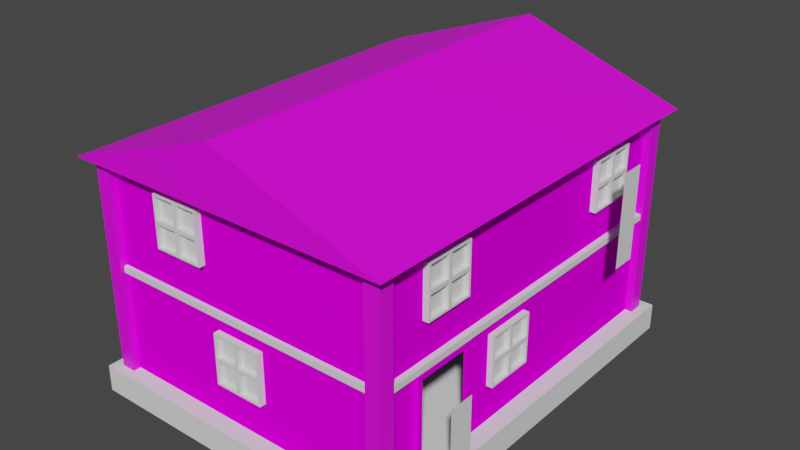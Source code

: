 # Source: house.blend  (saved by Blender 3.5.10; exported with 4.5.12 LTS)
import bpy
from mathutils import Matrix  # noqa: F401  (used for matrix-valued properties, if any)

bpy.ops.wm.read_factory_settings(use_empty=True)
scene = bpy.context.scene
scene.name = 'Scene'

# ---- collections
col_collection = bpy.data.collections.new('Collection'); scene.collection.children.link(col_collection)

# ---- images (referenced by path relative to the original .blend; pixels are not part of the script)
import os
ASSET_DIR = os.environ.get("B2B_ASSET_DIR", "")  # directory of the original .blend (textures are referenced by path, not embedded)
HERE = os.path.dirname(os.path.abspath(__file__))  # packed textures are extracted next to this script under _unpacked/

def load_image(name, relpath, width, height, colorspace="sRGB"):
    """Load a texture the original file referenced (path relative to the .blend, or extracted next to this script)."""
    p = next((c for c in (os.path.join(HERE, relpath), os.path.join(ASSET_DIR, relpath)) if relpath and os.path.exists(c)), "")
    if p:
        img = bpy.data.images.load(p, check_existing=True)
        img.name = name
    else:  # same state as the original file: an image datablock whose file is absent (Cycles renders it pink)
        img = bpy.data.images.new(name, width, height)
        img.source = "FILE"
        img.filepath = "//" + (relpath or name)
    img.colorspace_settings.name = colorspace
    return img
img_woods_png = load_image('woods.png', 'woods.png', 1024, 1024, 'sRGB')
img_kora_jpg = load_image('kora.jpg', 'kora.jpg', 1024, 1024, 'sRGB')
img_roof_jpg = load_image('roof.jpg', 'roof.jpg', 1024, 1024, 'sRGB')

# ---- materials (node trees are filled in below, after node groups)
mat_woods = bpy.data.materials.new('woods')
mat_woods.use_transparent_shadow = False
mat_material_004 = bpy.data.materials.new('Material.004')
mat_material_004.use_transparent_shadow = False
mat_material = bpy.data.materials.new('Material')
mat_material.use_transparent_shadow = False
mat_material_002 = bpy.data.materials.new('Material.002')
mat_material_002.use_transparent_shadow = False

# ---- material node trees
mat_woods.use_nodes = True; mat_woods.node_tree.nodes.clear()
_N = mat_woods.node_tree.nodes; _L = mat_woods.node_tree.links
n0 = _N.new('ShaderNodeBsdfPrincipled'); n0.name = 'Principled BSDF'; n0.location = (10, 300)
n0.distribution = 'GGX'
n0.subsurface_method = 'RANDOM_WALK_SKIN'
n0.inputs[2].default_value = 1.0
n0.inputs[3].default_value = 1.45
n0.inputs[13].default_value = 0.0
n0.inputs[27].default_value = (0.0, 0.0, 0.0, 1.0)
n0.inputs[28].default_value = 1.0
n1 = _N.new('ShaderNodeOutputMaterial'); n1.name = 'Material Output'; n1.location = (300, 300)
n2 = _N.new('ShaderNodeTexImage'); n2.name = 'Image Texture'; n2.location = (-342, 276)
n2.image = img_woods_png
_L.new(n0.outputs[0], n1.inputs[0])
_L.new(n2.outputs[0], n0.inputs[0])
n1.is_active_output = True
mat_material_004.use_nodes = True; mat_material_004.node_tree.nodes.clear()
_N = mat_material_004.node_tree.nodes; _L = mat_material_004.node_tree.links
n0 = _N.new('ShaderNodeBsdfPrincipled'); n0.name = 'Principled BSDF'; n0.location = (10, 300)
n0.distribution = 'GGX'
n0.subsurface_method = 'RANDOM_WALK_SKIN'
n0.inputs[3].default_value = 1.45
n0.inputs[27].default_value = (0.0, 0.0, 0.0, 1.0)
n0.inputs[28].default_value = 1.0
n1 = _N.new('ShaderNodeOutputMaterial'); n1.name = 'Material Output'; n1.location = (300, 300)
n2 = _N.new('ShaderNodeTexImage'); n2.name = 'Image Texture'; n2.location = (-337, 274)
n2.image = img_kora_jpg
_L.new(n0.outputs[0], n1.inputs[0])
_L.new(n2.outputs[0], n0.inputs[0])
n1.is_active_output = True
mat_material.use_nodes = True; mat_material.node_tree.nodes.clear()
_N = mat_material.node_tree.nodes; _L = mat_material.node_tree.links
n0 = _N.new('ShaderNodeBsdfPrincipled'); n0.name = 'Principled BSDF'; n0.location = (10, 300)
n0.distribution = 'GGX'
n0.subsurface_method = 'RANDOM_WALK_SKIN'
n0.inputs[3].default_value = 1.45
n0.inputs[27].default_value = (0.0, 0.0, 0.0, 1.0)
n0.inputs[28].default_value = 1.0
n1 = _N.new('ShaderNodeOutputMaterial'); n1.name = 'Material Output'; n1.location = (300, 300)
n2 = _N.new('ShaderNodeTexImage'); n2.name = 'Image Texture'; n2.location = (-347, 251)
n2.image = img_roof_jpg
_L.new(n0.outputs[0], n1.inputs[0])
_L.new(n2.outputs[0], n0.inputs[0])
n1.is_active_output = True
mat_material_002.use_nodes = True; mat_material_002.node_tree.nodes.clear()
_N = mat_material_002.node_tree.nodes; _L = mat_material_002.node_tree.links
n0 = _N.new('ShaderNodeBsdfPrincipled'); n0.name = 'Principled BSDF'; n0.location = (10, 300)
n0.distribution = 'GGX'
n0.subsurface_method = 'RANDOM_WALK_SKIN'
n0.inputs[3].default_value = 1.45
n0.inputs[27].default_value = (0.0, 0.0, 0.0, 1.0)
n0.inputs[28].default_value = 1.0
n1 = _N.new('ShaderNodeOutputMaterial'); n1.name = 'Material Output'; n1.location = (300, 300)
n2 = _N.new('ShaderNodeTexImage'); n2.name = 'Image Texture'; n2.location = (-397, 264)
n2.image = img_woods_png
_L.new(n0.outputs[0], n1.inputs[0])
_L.new(n2.outputs[0], n0.inputs[0])
n1.is_active_output = True

# ---- world
world_world = bpy.data.worlds.new('World'); scene.world = world_world
world_world.use_nodes = True; world_world.node_tree.nodes.clear()
_N = world_world.node_tree.nodes; _L = world_world.node_tree.links
n0 = _N.new('ShaderNodeOutputWorld'); n0.name = 'World Output'; n0.location = (300, 300)
n1 = _N.new('ShaderNodeBackground'); n1.name = 'Background'; n1.location = (10, 300)
n1.inputs[0].default_value = (0.05088, 0.05088, 0.05088, 1.0)
_L.new(n1.outputs[0], n0.inputs[0])
n0.is_active_output = True
world_world.color = (0.05088, 0.05088, 0.05088)
world_world.use_sun_shadow = False
world_world.sun_shadow_jitter_overblur = 0.0

# ---- meshes
me_plane = bpy.data.meshes.new('Plane')
me_plane.from_pydata([(-1.0, -1.0, 0.0), (1.0, -1.0, 0.0), (-1.0, 1.0, 0.0), (1.0, 1.0, 0.0)], [], [(0, 1, 3, 2)])
_uv = me_plane.uv_layers.new(name='UVMap')
_uv.uv.foreach_set('vector', [0.0, 0.0, 1.0, 0.0, 1.0, 1.0, 0.0, 1.0])
me_plane.update()
me_plane_002 = bpy.data.meshes.new('Plane.002')
me_plane_002.from_pydata([(-1.0, -1.0, 0.0), (1.0, -1.0, 0.0), (-1.0, 1.0, 0.0), (1.0, 1.0, 0.0)], [], [(0, 1, 3, 2)])
_uv = me_plane_002.uv_layers.new(name='UVMap')
_uv.uv.foreach_set('vector', [0.0, 0.0, 1.0, 0.0, 1.0, 1.0, 0.0, 1.0])
me_plane_002.update()
me_plane_004 = bpy.data.meshes.new('Plane.004')
me_plane_004.from_pydata([(-0.9274, -0.9274, 0.7341), (0.9274, -0.9274, 0.7341), (-0.9274, 0.9274, 0.7341), (0.9274, 0.9274, 0.7341), (-0.9274, -0.9274, 4.672), (0.9274, -0.9274, 4.672), (-0.9274, 0.9274, 4.672), (0.9274, 0.9274, 4.672), (-0.9274, -0.4061, 0.7341), (-0.9274, -0.7341, 0.7341), (0.9274, -0.7341, 0.7341), (0.9274, -0.4061, 0.7341), (-0.9274, -0.4061, 4.672), (-0.9274, -0.7341, 4.672), (0.9274, -0.7341, 4.672), (0.9274, -0.4061, 4.672), (0.9274, -0.7114, 0.8974), (0.9274, -0.4289, 0.8974), (0.9274, -0.7114, 4.509), (0.9274, -0.4289, 4.509), (0.9553, -0.7341, 0.7341), (0.9553, -0.4061, 0.7341), (0.9553, -0.7341, 4.672), (0.9553, -0.4061, 4.672), (0.9553, -0.7114, 0.8974), (0.9553, -0.4289, 0.8974), (0.9553, -0.7114, 4.509), (0.9553, -0.4289, 4.509), (-0.9274, -0.7341, 8.551), (-0.9274, -0.9274, 8.551), (0.9274, -0.9274, 8.551), (0.9274, -0.4061, 8.551), (0.9274, 0.9274, 8.551), (-0.9274, 0.9274, 8.551), (-0.9274, -0.4061, 8.551), (0.9274, -0.7341, 8.551)], [], [(3, 2, 6, 7), (4, 5, 30, 29), (0, 1, 5, 4), (11, 3, 7, 15), (9, 0, 4, 13), (2, 8, 12, 6), (8, 9, 13, 12), (1, 10, 14, 5), (10, 11, 21, 20), (14, 15, 31, 35), (7, 6, 33, 32), (18, 19, 27, 26), (19, 17, 25, 27), (15, 14, 22, 23), (23, 22, 26, 27), (20, 21, 25, 24), (22, 20, 24, 26), (21, 23, 27, 25), (14, 10, 20, 22), (16, 18, 26, 24), (17, 16, 24, 25), (11, 15, 23, 21), (34, 31, 32, 33), (29, 30, 35, 28), (28, 35, 31, 34), (12, 13, 28, 34), (15, 7, 32, 31), (5, 14, 35, 30), (13, 4, 29, 28), (6, 12, 34, 33)])
_uv = me_plane_004.uv_layers.new(name='UVMap')
_uv.uv.foreach_set('vector', [0.5977, 0.0, 0.793, 1.285e-08, 0.793, 0.4246, 0.5977, 0.4246, 0.01167, 0.4246, 0.207, 0.4246, 0.207, 0.8429, 0.01167, 0.8429, 0.01167, 0.0, 0.207, 1.285e-08, 0.207, 0.4246, 0.01167, 0.4246, 0.2619, 0.0, 0.4023, 1.285e-08, 0.4023, 0.4246, 0.2619, 0.4246, 0.5773, 1.285e-08, 0.5977, 1.285e-08, 0.5977, 0.4246, 0.5773, 0.4246, 0.4023, 0.0, 0.5428, 1.285e-08, 0.5428, 0.4246, 0.4023, 0.4246, 0.5428, 1.285e-08, 0.5773, 1.285e-08, 0.5773, 0.4246, 0.5428, 0.4246, 0.207, 0.0, 0.2274, 0.0, 0.2274, 0.4246, 0.207, 0.4246, 0.793, 0.6953, 0.793, 0.66, 0.7959, 0.66, 0.7959, 0.6953, 0.2274, 0.4246, 0.2619, 0.4246, 0.2619, 0.8429, 0.2274, 0.8429, 0.5977, 0.4246, 0.793, 0.4246, 0.793, 0.8429, 0.5977, 0.8429, 0.793, 0.7562, 0.793, 0.7258, 0.7959, 0.7258, 0.7959, 0.7562, 0.8363, 0.5894, 0.8363, 0.2, 0.8393, 0.2, 0.8393, 0.5894, 0.7959, 0.6246, 0.7959, 0.66, 0.793, 0.66, 0.793, 0.6246, 0.8275, 0.6246, 0.793, 0.6246, 0.7954, 0.607, 0.8251, 0.607, 0.793, 0.2, 0.8275, 0.2, 0.8251, 0.2176, 0.7954, 0.2176, 0.793, 0.6246, 0.793, 0.2, 0.7954, 0.2176, 0.7954, 0.607, 0.8275, 0.2, 0.8275, 0.6246, 0.8251, 0.607, 0.8251, 0.2176, 0.8305, 0.6246, 0.8305, 0.2, 0.8334, 0.2, 0.8334, 0.6246, 0.8363, 0.2, 0.8363, 0.5894, 0.8334, 0.5894, 0.8334, 0.2, 0.7959, 0.6953, 0.7959, 0.7258, 0.793, 0.7258, 0.793, 0.6953, 0.8305, 0.2, 0.8305, 0.6246, 0.8275, 0.6246, 0.8275, 0.2, 0.9883, 0.1438, 0.793, 0.1438, 0.793, 0.0, 0.9883, 1.285e-08, 0.9883, 0.2, 0.793, 0.2, 0.793, 0.1792, 0.9883, 0.1792, 0.9883, 0.1792, 0.793, 0.1792, 0.793, 0.1438, 0.9883, 0.1438, 0.5428, 0.4246, 0.5773, 0.4246, 0.5773, 0.8429, 0.5428, 0.8429, 0.2619, 0.4246, 0.4023, 0.4246, 0.4023, 0.8429, 0.2619, 0.8429, 0.207, 0.4246, 0.2274, 0.4246, 0.2274, 0.8429, 0.207, 0.8429, 0.5773, 0.4246, 0.5977, 0.4246, 0.5977, 0.8429, 0.5773, 0.8429, 0.4023, 0.4246, 0.5428, 0.4246, 0.5428, 0.8429, 0.4023, 0.8429])
me_plane_004.materials.append(mat_woods)
me_plane_004.update()
me_cube_001 = bpy.data.meshes.new('Cube.001')
me_cube_001.from_pydata([(-1.0, -1.0, -1.0), (-1.0, -1.0, 1.0), (-1.0, 1.0, -1.0), (-1.0, 1.0, 1.0), (1.0, -1.0, -1.0), (1.0, -1.0, 1.0), (1.0, 1.0, -1.0), (1.0, 1.0, 1.0)], [], [(0, 1, 3, 2), (2, 3, 7, 6), (6, 7, 5, 4), (4, 5, 1, 0), (2, 6, 4, 0), (7, 3, 1, 5)])
_uv = me_cube_001.uv_layers.new(name='UVMap')
_uv.uv.foreach_set('vector', [0.375, 0.0, 0.625, 0.0, 0.625, 0.25, 0.375, 0.25, 0.375, 0.25, 0.625, 0.25, 0.625, 0.5, 0.375, 0.5, 0.375, 0.5, 0.625, 0.5, 0.625, 0.75, 0.375, 0.75, 0.375, 0.75, 0.625, 0.75, 0.625, 1.0, 0.375, 1.0, 0.125, 0.5, 0.375, 0.5, 0.375, 0.75, 0.125, 0.75, 0.625, 0.5, 0.875, 0.5, 0.875, 0.75, 0.625, 0.75])
me_cube_001.update()
me_cube_003 = bpy.data.meshes.new('Cube.003')
me_cube_003.from_pydata([(-1.0, -1.0, -1.0), (-1.0, -1.0, 1.0), (-1.0, 1.0, -1.0), (-1.0, 1.0, 1.0), (1.0, -1.0, -1.0), (1.0, -1.0, 1.0), (1.0, 1.0, -1.0), (1.0, 1.0, 1.0)], [], [(0, 1, 3, 2), (2, 3, 7, 6), (6, 7, 5, 4), (4, 5, 1, 0), (2, 6, 4, 0), (7, 3, 1, 5)])
me_cube_003.polygons.foreach_set('material_index', [1, 1, 1, 1, 0, 0])
_uv = me_cube_003.uv_layers.new(name='UVMap')
_uv.uv.foreach_set('vector', [0.371, 0.9693, 0.371, 0.01325, 0.6522, 0.01325, 0.6522, 0.9693, 0.3799, 0.9773, 0.3799, 0.01628, 0.6592, 0.01628, 0.6592, 0.9773, 0.3736, 0.9992, 0.3736, 0.001278, 0.6264, 0.001278, 0.6264, 0.9992, 0.3702, 1.009, 0.3702, 0.02307, 0.6372, 0.02307, 0.6372, 1.009, 0.6632, 0.6671, 0.3368, 0.6671, 0.3368, 0.3329, 0.6632, 0.3329, 0.3368, 1.001, 0.01033, 1.001, 0.01033, 0.6671, 0.3368, 0.6671])
me_cube_003.materials.append(None)
me_cube_003.materials.append(mat_material_004)
me_cube_003.update()
me_cube_007 = bpy.data.meshes.new('Cube.007')
me_cube_007.from_pydata([(-1.0, -1.0, -1.0), (-1.0, -1.0, 1.0), (-1.0, 1.0, -1.0), (-1.0, 1.0, 1.0), (1.0, -1.0, -1.0), (1.0, -1.0, 1.0), (1.0, 1.0, -1.0), (1.0, 1.0, 1.0), (-1.0, 0.0, -1.0), (-1.0, 0.0, 1.0), (1.0, 0.0, -1.0), (1.0, 0.0, 1.0), (-1.0, -1.0, 0.0), (-1.0, 1.0, 0.0), (1.0, 1.0, 0.0), (1.0, -1.0, 0.0), (1.0, 0.0, 0.0), (-1.0, 0.0, 0.0), (1.0, -0.07745, 0.07745), (1.0, -0.07745, 0.9225), (1.0, -0.9225, 0.9225), (1.0, -0.9225, 0.07745), (1.0, 0.9225, 0.07745), (1.0, 0.9225, 0.9225), (1.0, 0.07745, 0.9225), (1.0, 0.07745, 0.07745), (1.0, 0.9225, -0.9225), (1.0, 0.9225, -0.07745), (1.0, 0.07745, -0.07745), (1.0, 0.07745, -0.9225), (1.0, -0.07745, -0.9225), (1.0, -0.07745, -0.07745), (1.0, -0.9225, -0.07745), (1.0, -0.9225, -0.9225), (0.3195, -0.07745, 0.9225), (0.3195, -0.07745, 0.07745), (0.3195, -0.9225, 0.07745), (0.3195, -0.9225, 0.9225), (0.3195, 0.9225, 0.9225), (0.3195, 0.9225, 0.07745), (0.3195, 0.07745, 0.07745), (0.3195, 0.07745, 0.9225), (0.3195, 0.9225, -0.07745), (0.3195, 0.9225, -0.9225), (0.3195, 0.07745, -0.9225), (0.3195, 0.07745, -0.07745), (0.3195, -0.07745, -0.07745), (0.3195, -0.07745, -0.9225), (0.3195, -0.9225, -0.9225), (0.3195, -0.9225, -0.07745)], [], [(17, 9, 3, 13), (13, 3, 7, 14), (25, 22, 39, 40), (15, 5, 1, 12), (8, 10, 4, 0), (11, 9, 1, 5), (7, 3, 9, 11), (2, 6, 10, 8), (26, 27, 42, 43), (12, 1, 9, 17), (0, 12, 17, 8), (21, 18, 35, 36), (4, 15, 12, 0), (22, 23, 38, 39), (2, 13, 14, 6), (8, 17, 13, 2), (16, 11, 19, 18), (11, 5, 20, 19), (5, 15, 21, 20), (15, 16, 18, 21), (14, 7, 23, 22), (7, 11, 24, 23), (11, 16, 25, 24), (16, 14, 22, 25), (6, 14, 27, 26), (14, 16, 28, 27), (16, 10, 29, 28), (10, 6, 26, 29), (10, 16, 31, 30), (16, 15, 32, 31), (15, 4, 33, 32), (4, 10, 30, 33), (35, 34, 37, 36), (39, 38, 41, 40), (43, 42, 45, 44), (47, 46, 49, 48), (30, 31, 46, 47), (19, 20, 37, 34), (29, 26, 43, 44), (23, 24, 41, 38), (33, 30, 47, 48), (20, 21, 36, 37), (27, 28, 45, 42), (24, 25, 40, 41), (31, 32, 49, 46), (28, 29, 44, 45), (32, 33, 48, 49), (18, 19, 34, 35)])
_uv = me_cube_007.uv_layers.new(name='UVMap')
_uv.uv.foreach_set('vector', [0.5, 0.125, 0.625, 0.125, 0.625, 0.25, 0.5, 0.25, 0.5, 0.25, 0.625, 0.25, 0.625, 0.5, 0.5, 0.5, 0.5097, 0.6153, 0.5097, 0.5097, 0.5097, 0.5097, 0.5097, 0.6153, 0.5, 0.75, 0.625, 0.75, 0.625, 1.0, 0.5, 1.0, 0.125, 0.625, 0.375, 0.625, 0.375, 0.75, 0.125, 0.75, 0.625, 0.625, 0.875, 0.625, 0.875, 0.75, 0.625, 0.75, 0.625, 0.5, 0.875, 0.5, 0.875, 0.625, 0.625, 0.625, 0.125, 0.5, 0.375, 0.5, 0.375, 0.625, 0.125, 0.625, 0.3847, 0.5097, 0.4903, 0.5097, 0.4903, 0.5097, 0.3847, 0.5097, 0.5, 0.0, 0.625, 0.0, 0.625, 0.125, 0.5, 0.125, 0.375, 0.0, 0.5, 0.0, 0.5, 0.125, 0.375, 0.125, 0.5097, 0.7403, 0.5097, 0.6347, 0.5097, 0.6347, 0.5097, 0.7403, 0.375, 0.75, 0.5, 0.75, 0.5, 1.0, 0.375, 1.0, 0.5097, 0.5097, 0.6153, 0.5097, 0.6153, 0.5097, 0.5097, 0.5097, 0.375, 0.25, 0.5, 0.25, 0.5, 0.5, 0.375, 0.5, 0.375, 0.125, 0.5, 0.125, 0.5, 0.25, 0.375, 0.25, 0.5, 0.625, 0.625, 0.625, 0.6153, 0.6347, 0.5097, 0.6347, 0.625, 0.625, 0.625, 0.75, 0.6153, 0.7403, 0.6153, 0.6347, 0.625, 0.75, 0.5, 0.75, 0.5097, 0.7403, 0.6153, 0.7403, 0.5, 0.75, 0.5, 0.625, 0.5097, 0.6347, 0.5097, 0.7403, 0.5, 0.5, 0.625, 0.5, 0.6153, 0.5097, 0.5097, 0.5097, 0.625, 0.5, 0.625, 0.625, 0.6153, 0.6153, 0.6153, 0.5097, 0.625, 0.625, 0.5, 0.625, 0.5097, 0.6153, 0.6153, 0.6153, 0.5, 0.625, 0.5, 0.5, 0.5097, 0.5097, 0.5097, 0.6153, 0.375, 0.5, 0.5, 0.5, 0.4903, 0.5097, 0.3847, 0.5097, 0.5, 0.5, 0.5, 0.625, 0.4903, 0.6153, 0.4903, 0.5097, 0.5, 0.625, 0.375, 0.625, 0.3847, 0.6153, 0.4903, 0.6153, 0.375, 0.625, 0.375, 0.5, 0.3847, 0.5097, 0.3847, 0.6153, 0.375, 0.625, 0.5, 0.625, 0.4903, 0.6347, 0.3847, 0.6347, 0.5, 0.625, 0.5, 0.75, 0.4903, 0.7403, 0.4903, 0.6347, 0.5, 0.75, 0.375, 0.75, 0.3847, 0.7403, 0.4903, 0.7403, 0.375, 0.75, 0.375, 0.625, 0.3847, 0.6347, 0.3847, 0.7403, 0.5097, 0.6347, 0.6153, 0.6347, 0.6153, 0.7403, 0.5097, 0.7403, 0.5097, 0.5097, 0.6153, 0.5097, 0.6153, 0.6153, 0.5097, 0.6153, 0.3847, 0.5097, 0.4903, 0.5097, 0.4903, 0.6153, 0.3847, 0.6153, 0.3847, 0.6347, 0.4903, 0.6347, 0.4903, 0.7403, 0.3847, 0.7403, 0.3847, 0.6347, 0.4903, 0.6347, 0.4903, 0.6347, 0.3847, 0.6347, 0.6153, 0.6347, 0.6153, 0.7403, 0.6153, 0.7403, 0.6153, 0.6347, 0.3847, 0.6153, 0.3847, 0.5097, 0.3847, 0.5097, 0.3847, 0.6153, 0.6153, 0.5097, 0.6153, 0.6153, 0.6153, 0.6153, 0.6153, 0.5097, 0.3847, 0.7403, 0.3847, 0.6347, 0.3847, 0.6347, 0.3847, 0.7403, 0.6153, 0.7403, 0.5097, 0.7403, 0.5097, 0.7403, 0.6153, 0.7403, 0.4903, 0.5097, 0.4903, 0.6153, 0.4903, 0.6153, 0.4903, 0.5097, 0.6153, 0.6153, 0.5097, 0.6153, 0.5097, 0.6153, 0.6153, 0.6153, 0.4903, 0.6347, 0.4903, 0.7403, 0.4903, 0.7403, 0.4903, 0.6347, 0.4903, 0.6153, 0.3847, 0.6153, 0.3847, 0.6153, 0.4903, 0.6153, 0.4903, 0.7403, 0.3847, 0.7403, 0.3847, 0.7403, 0.4903, 0.7403, 0.5097, 0.6347, 0.6153, 0.6347, 0.6153, 0.6347, 0.5097, 0.6347])
me_cube_007.update()
me_cube_008 = bpy.data.meshes.new('Cube.008')
me_cube_008.from_pydata([(-1.0, -1.0, -1.0), (-1.0, -1.0, 1.0), (-1.0, 1.0, -1.0), (-1.0, 1.0, 1.0), (1.0, -1.0, -1.0), (1.0, -1.0, 1.0), (1.0, 1.0, -1.0), (1.0, 1.0, 1.0), (-1.0, 0.0, -1.0), (-1.0, 0.0, 1.0), (1.0, 0.0, -1.0), (1.0, 0.0, 1.0), (-1.0, -1.0, 0.0), (-1.0, 1.0, 0.0), (1.0, 1.0, 0.0), (1.0, -1.0, 0.0), (1.0, 0.0, 0.0), (-1.0, 0.0, 0.0), (1.0, -0.07745, 0.07745), (1.0, -0.07745, 0.9225), (1.0, -0.9225, 0.9225), (1.0, -0.9225, 0.07745), (1.0, 0.9225, 0.07745), (1.0, 0.9225, 0.9225), (1.0, 0.07745, 0.9225), (1.0, 0.07745, 0.07745), (1.0, 0.9225, -0.9225), (1.0, 0.9225, -0.07745), (1.0, 0.07745, -0.07745), (1.0, 0.07745, -0.9225), (1.0, -0.07745, -0.9225), (1.0, -0.07745, -0.07745), (1.0, -0.9225, -0.07745), (1.0, -0.9225, -0.9225), (0.3195, -0.07745, 0.9225), (0.3195, -0.07745, 0.07745), (0.3195, -0.9225, 0.07745), (0.3195, -0.9225, 0.9225), (0.3195, 0.9225, 0.9225), (0.3195, 0.9225, 0.07745), (0.3195, 0.07745, 0.07745), (0.3195, 0.07745, 0.9225), (0.3195, 0.9225, -0.07745), (0.3195, 0.9225, -0.9225), (0.3195, 0.07745, -0.9225), (0.3195, 0.07745, -0.07745), (0.3195, -0.07745, -0.07745), (0.3195, -0.07745, -0.9225), (0.3195, -0.9225, -0.9225), (0.3195, -0.9225, -0.07745)], [], [(17, 9, 3, 13), (13, 3, 7, 14), (25, 22, 39, 40), (15, 5, 1, 12), (8, 10, 4, 0), (11, 9, 1, 5), (7, 3, 9, 11), (2, 6, 10, 8), (26, 27, 42, 43), (12, 1, 9, 17), (0, 12, 17, 8), (21, 18, 35, 36), (4, 15, 12, 0), (22, 23, 38, 39), (2, 13, 14, 6), (8, 17, 13, 2), (16, 11, 19, 18), (11, 5, 20, 19), (5, 15, 21, 20), (15, 16, 18, 21), (14, 7, 23, 22), (7, 11, 24, 23), (11, 16, 25, 24), (16, 14, 22, 25), (6, 14, 27, 26), (14, 16, 28, 27), (16, 10, 29, 28), (10, 6, 26, 29), (10, 16, 31, 30), (16, 15, 32, 31), (15, 4, 33, 32), (4, 10, 30, 33), (35, 34, 37, 36), (39, 38, 41, 40), (43, 42, 45, 44), (47, 46, 49, 48), (30, 31, 46, 47), (19, 20, 37, 34), (29, 26, 43, 44), (23, 24, 41, 38), (33, 30, 47, 48), (20, 21, 36, 37), (27, 28, 45, 42), (24, 25, 40, 41), (31, 32, 49, 46), (28, 29, 44, 45), (32, 33, 48, 49), (18, 19, 34, 35)])
_uv = me_cube_008.uv_layers.new(name='UVMap')
_uv.uv.foreach_set('vector', [0.5, 0.125, 0.625, 0.125, 0.625, 0.25, 0.5, 0.25, 0.5, 0.25, 0.625, 0.25, 0.625, 0.5, 0.5, 0.5, 0.5097, 0.6153, 0.5097, 0.5097, 0.5097, 0.5097, 0.5097, 0.6153, 0.5, 0.75, 0.625, 0.75, 0.625, 1.0, 0.5, 1.0, 0.125, 0.625, 0.375, 0.625, 0.375, 0.75, 0.125, 0.75, 0.625, 0.625, 0.875, 0.625, 0.875, 0.75, 0.625, 0.75, 0.625, 0.5, 0.875, 0.5, 0.875, 0.625, 0.625, 0.625, 0.125, 0.5, 0.375, 0.5, 0.375, 0.625, 0.125, 0.625, 0.3847, 0.5097, 0.4903, 0.5097, 0.4903, 0.5097, 0.3847, 0.5097, 0.5, 0.0, 0.625, 0.0, 0.625, 0.125, 0.5, 0.125, 0.375, 0.0, 0.5, 0.0, 0.5, 0.125, 0.375, 0.125, 0.5097, 0.7403, 0.5097, 0.6347, 0.5097, 0.6347, 0.5097, 0.7403, 0.375, 0.75, 0.5, 0.75, 0.5, 1.0, 0.375, 1.0, 0.5097, 0.5097, 0.6153, 0.5097, 0.6153, 0.5097, 0.5097, 0.5097, 0.375, 0.25, 0.5, 0.25, 0.5, 0.5, 0.375, 0.5, 0.375, 0.125, 0.5, 0.125, 0.5, 0.25, 0.375, 0.25, 0.5, 0.625, 0.625, 0.625, 0.6153, 0.6347, 0.5097, 0.6347, 0.625, 0.625, 0.625, 0.75, 0.6153, 0.7403, 0.6153, 0.6347, 0.625, 0.75, 0.5, 0.75, 0.5097, 0.7403, 0.6153, 0.7403, 0.5, 0.75, 0.5, 0.625, 0.5097, 0.6347, 0.5097, 0.7403, 0.5, 0.5, 0.625, 0.5, 0.6153, 0.5097, 0.5097, 0.5097, 0.625, 0.5, 0.625, 0.625, 0.6153, 0.6153, 0.6153, 0.5097, 0.625, 0.625, 0.5, 0.625, 0.5097, 0.6153, 0.6153, 0.6153, 0.5, 0.625, 0.5, 0.5, 0.5097, 0.5097, 0.5097, 0.6153, 0.375, 0.5, 0.5, 0.5, 0.4903, 0.5097, 0.3847, 0.5097, 0.5, 0.5, 0.5, 0.625, 0.4903, 0.6153, 0.4903, 0.5097, 0.5, 0.625, 0.375, 0.625, 0.3847, 0.6153, 0.4903, 0.6153, 0.375, 0.625, 0.375, 0.5, 0.3847, 0.5097, 0.3847, 0.6153, 0.375, 0.625, 0.5, 0.625, 0.4903, 0.6347, 0.3847, 0.6347, 0.5, 0.625, 0.5, 0.75, 0.4903, 0.7403, 0.4903, 0.6347, 0.5, 0.75, 0.375, 0.75, 0.3847, 0.7403, 0.4903, 0.7403, 0.375, 0.75, 0.375, 0.625, 0.3847, 0.6347, 0.3847, 0.7403, 0.5097, 0.6347, 0.6153, 0.6347, 0.6153, 0.7403, 0.5097, 0.7403, 0.5097, 0.5097, 0.6153, 0.5097, 0.6153, 0.6153, 0.5097, 0.6153, 0.3847, 0.5097, 0.4903, 0.5097, 0.4903, 0.6153, 0.3847, 0.6153, 0.3847, 0.6347, 0.4903, 0.6347, 0.4903, 0.7403, 0.3847, 0.7403, 0.3847, 0.6347, 0.4903, 0.6347, 0.4903, 0.6347, 0.3847, 0.6347, 0.6153, 0.6347, 0.6153, 0.7403, 0.6153, 0.7403, 0.6153, 0.6347, 0.3847, 0.6153, 0.3847, 0.5097, 0.3847, 0.5097, 0.3847, 0.6153, 0.6153, 0.5097, 0.6153, 0.6153, 0.6153, 0.6153, 0.6153, 0.5097, 0.3847, 0.7403, 0.3847, 0.6347, 0.3847, 0.6347, 0.3847, 0.7403, 0.6153, 0.7403, 0.5097, 0.7403, 0.5097, 0.7403, 0.6153, 0.7403, 0.4903, 0.5097, 0.4903, 0.6153, 0.4903, 0.6153, 0.4903, 0.5097, 0.6153, 0.6153, 0.5097, 0.6153, 0.5097, 0.6153, 0.6153, 0.6153, 0.4903, 0.6347, 0.4903, 0.7403, 0.4903, 0.7403, 0.4903, 0.6347, 0.4903, 0.6153, 0.3847, 0.6153, 0.3847, 0.6153, 0.4903, 0.6153, 0.4903, 0.7403, 0.3847, 0.7403, 0.3847, 0.7403, 0.4903, 0.7403, 0.5097, 0.6347, 0.6153, 0.6347, 0.6153, 0.6347, 0.5097, 0.6347])
me_cube_008.update()
me_cube_009 = bpy.data.meshes.new('Cube.009')
me_cube_009.from_pydata([(-1.0, -1.0, -1.0), (-1.0, -1.0, 1.0), (-1.0, 1.0, -1.0), (-1.0, 1.0, 1.0), (1.0, -1.0, -1.0), (1.0, -1.0, 1.0), (1.0, 1.0, -1.0), (1.0, 1.0, 1.0), (-1.0, 0.0, -1.0), (-1.0, 0.0, 1.0), (1.0, 0.0, -1.0), (1.0, 0.0, 1.0), (-1.0, -1.0, 0.0), (-1.0, 1.0, 0.0), (1.0, 1.0, 0.0), (1.0, -1.0, 0.0), (1.0, 0.0, 0.0), (-1.0, 0.0, 0.0), (1.0, -0.07745, 0.07745), (1.0, -0.07745, 0.9225), (1.0, -0.9225, 0.9225), (1.0, -0.9225, 0.07745), (1.0, 0.9225, 0.07745), (1.0, 0.9225, 0.9225), (1.0, 0.07745, 0.9225), (1.0, 0.07745, 0.07745), (1.0, 0.9225, -0.9225), (1.0, 0.9225, -0.07745), (1.0, 0.07745, -0.07745), (1.0, 0.07745, -0.9225), (1.0, -0.07745, -0.9225), (1.0, -0.07745, -0.07745), (1.0, -0.9225, -0.07745), (1.0, -0.9225, -0.9225), (0.3195, -0.07745, 0.9225), (0.3195, -0.07745, 0.07745), (0.3195, -0.9225, 0.07745), (0.3195, -0.9225, 0.9225), (0.3195, 0.9225, 0.9225), (0.3195, 0.9225, 0.07745), (0.3195, 0.07745, 0.07745), (0.3195, 0.07745, 0.9225), (0.3195, 0.9225, -0.07745), (0.3195, 0.9225, -0.9225), (0.3195, 0.07745, -0.9225), (0.3195, 0.07745, -0.07745), (0.3195, -0.07745, -0.07745), (0.3195, -0.07745, -0.9225), (0.3195, -0.9225, -0.9225), (0.3195, -0.9225, -0.07745)], [], [(17, 9, 3, 13), (13, 3, 7, 14), (25, 22, 39, 40), (15, 5, 1, 12), (8, 10, 4, 0), (11, 9, 1, 5), (7, 3, 9, 11), (2, 6, 10, 8), (26, 27, 42, 43), (12, 1, 9, 17), (0, 12, 17, 8), (21, 18, 35, 36), (4, 15, 12, 0), (22, 23, 38, 39), (2, 13, 14, 6), (8, 17, 13, 2), (16, 11, 19, 18), (11, 5, 20, 19), (5, 15, 21, 20), (15, 16, 18, 21), (14, 7, 23, 22), (7, 11, 24, 23), (11, 16, 25, 24), (16, 14, 22, 25), (6, 14, 27, 26), (14, 16, 28, 27), (16, 10, 29, 28), (10, 6, 26, 29), (10, 16, 31, 30), (16, 15, 32, 31), (15, 4, 33, 32), (4, 10, 30, 33), (35, 34, 37, 36), (39, 38, 41, 40), (43, 42, 45, 44), (47, 46, 49, 48), (30, 31, 46, 47), (19, 20, 37, 34), (29, 26, 43, 44), (23, 24, 41, 38), (33, 30, 47, 48), (20, 21, 36, 37), (27, 28, 45, 42), (24, 25, 40, 41), (31, 32, 49, 46), (28, 29, 44, 45), (32, 33, 48, 49), (18, 19, 34, 35)])
_uv = me_cube_009.uv_layers.new(name='UVMap')
_uv.uv.foreach_set('vector', [0.5, 0.125, 0.625, 0.125, 0.625, 0.25, 0.5, 0.25, 0.5, 0.25, 0.625, 0.25, 0.625, 0.5, 0.5, 0.5, 0.5097, 0.6153, 0.5097, 0.5097, 0.5097, 0.5097, 0.5097, 0.6153, 0.5, 0.75, 0.625, 0.75, 0.625, 1.0, 0.5, 1.0, 0.125, 0.625, 0.375, 0.625, 0.375, 0.75, 0.125, 0.75, 0.625, 0.625, 0.875, 0.625, 0.875, 0.75, 0.625, 0.75, 0.625, 0.5, 0.875, 0.5, 0.875, 0.625, 0.625, 0.625, 0.125, 0.5, 0.375, 0.5, 0.375, 0.625, 0.125, 0.625, 0.3847, 0.5097, 0.4903, 0.5097, 0.4903, 0.5097, 0.3847, 0.5097, 0.5, 0.0, 0.625, 0.0, 0.625, 0.125, 0.5, 0.125, 0.375, 0.0, 0.5, 0.0, 0.5, 0.125, 0.375, 0.125, 0.5097, 0.7403, 0.5097, 0.6347, 0.5097, 0.6347, 0.5097, 0.7403, 0.375, 0.75, 0.5, 0.75, 0.5, 1.0, 0.375, 1.0, 0.5097, 0.5097, 0.6153, 0.5097, 0.6153, 0.5097, 0.5097, 0.5097, 0.375, 0.25, 0.5, 0.25, 0.5, 0.5, 0.375, 0.5, 0.375, 0.125, 0.5, 0.125, 0.5, 0.25, 0.375, 0.25, 0.5, 0.625, 0.625, 0.625, 0.6153, 0.6347, 0.5097, 0.6347, 0.625, 0.625, 0.625, 0.75, 0.6153, 0.7403, 0.6153, 0.6347, 0.625, 0.75, 0.5, 0.75, 0.5097, 0.7403, 0.6153, 0.7403, 0.5, 0.75, 0.5, 0.625, 0.5097, 0.6347, 0.5097, 0.7403, 0.5, 0.5, 0.625, 0.5, 0.6153, 0.5097, 0.5097, 0.5097, 0.625, 0.5, 0.625, 0.625, 0.6153, 0.6153, 0.6153, 0.5097, 0.625, 0.625, 0.5, 0.625, 0.5097, 0.6153, 0.6153, 0.6153, 0.5, 0.625, 0.5, 0.5, 0.5097, 0.5097, 0.5097, 0.6153, 0.375, 0.5, 0.5, 0.5, 0.4903, 0.5097, 0.3847, 0.5097, 0.5, 0.5, 0.5, 0.625, 0.4903, 0.6153, 0.4903, 0.5097, 0.5, 0.625, 0.375, 0.625, 0.3847, 0.6153, 0.4903, 0.6153, 0.375, 0.625, 0.375, 0.5, 0.3847, 0.5097, 0.3847, 0.6153, 0.375, 0.625, 0.5, 0.625, 0.4903, 0.6347, 0.3847, 0.6347, 0.5, 0.625, 0.5, 0.75, 0.4903, 0.7403, 0.4903, 0.6347, 0.5, 0.75, 0.375, 0.75, 0.3847, 0.7403, 0.4903, 0.7403, 0.375, 0.75, 0.375, 0.625, 0.3847, 0.6347, 0.3847, 0.7403, 0.5097, 0.6347, 0.6153, 0.6347, 0.6153, 0.7403, 0.5097, 0.7403, 0.5097, 0.5097, 0.6153, 0.5097, 0.6153, 0.6153, 0.5097, 0.6153, 0.3847, 0.5097, 0.4903, 0.5097, 0.4903, 0.6153, 0.3847, 0.6153, 0.3847, 0.6347, 0.4903, 0.6347, 0.4903, 0.7403, 0.3847, 0.7403, 0.3847, 0.6347, 0.4903, 0.6347, 0.4903, 0.6347, 0.3847, 0.6347, 0.6153, 0.6347, 0.6153, 0.7403, 0.6153, 0.7403, 0.6153, 0.6347, 0.3847, 0.6153, 0.3847, 0.5097, 0.3847, 0.5097, 0.3847, 0.6153, 0.6153, 0.5097, 0.6153, 0.6153, 0.6153, 0.6153, 0.6153, 0.5097, 0.3847, 0.7403, 0.3847, 0.6347, 0.3847, 0.6347, 0.3847, 0.7403, 0.6153, 0.7403, 0.5097, 0.7403, 0.5097, 0.7403, 0.6153, 0.7403, 0.4903, 0.5097, 0.4903, 0.6153, 0.4903, 0.6153, 0.4903, 0.5097, 0.6153, 0.6153, 0.5097, 0.6153, 0.5097, 0.6153, 0.6153, 0.6153, 0.4903, 0.6347, 0.4903, 0.7403, 0.4903, 0.7403, 0.4903, 0.6347, 0.4903, 0.6153, 0.3847, 0.6153, 0.3847, 0.6153, 0.4903, 0.6153, 0.4903, 0.7403, 0.3847, 0.7403, 0.3847, 0.7403, 0.4903, 0.7403, 0.5097, 0.6347, 0.6153, 0.6347, 0.6153, 0.6347, 0.5097, 0.6347])
me_cube_009.update()
me_cube_010 = bpy.data.meshes.new('Cube.010')
me_cube_010.from_pydata([(-1.0, -1.0, -1.0), (-1.0, -1.0, 1.0), (-1.0, 1.0, -1.0), (-1.0, 1.0, 1.0), (1.0, -1.0, -1.0), (1.0, -1.0, 1.0), (1.0, 1.0, -1.0), (1.0, 1.0, 1.0), (-1.0, 0.0, -1.0), (-1.0, 0.0, 1.0), (1.0, 0.0, -1.0), (1.0, 0.0, 1.0), (-1.0, -1.0, 0.0), (-1.0, 1.0, 0.0), (1.0, 1.0, 0.0), (1.0, -1.0, 0.0), (1.0, 0.0, 0.0), (-1.0, 0.0, 0.0), (1.0, -0.07745, 0.07745), (1.0, -0.07745, 0.9225), (1.0, -0.9225, 0.9225), (1.0, -0.9225, 0.07745), (1.0, 0.9225, 0.07745), (1.0, 0.9225, 0.9225), (1.0, 0.07745, 0.9225), (1.0, 0.07745, 0.07745), (1.0, 0.9225, -0.9225), (1.0, 0.9225, -0.07745), (1.0, 0.07745, -0.07745), (1.0, 0.07745, -0.9225), (1.0, -0.07745, -0.9225), (1.0, -0.07745, -0.07745), (1.0, -0.9225, -0.07745), (1.0, -0.9225, -0.9225), (0.3195, -0.07745, 0.9225), (0.3195, -0.07745, 0.07745), (0.3195, -0.9225, 0.07745), (0.3195, -0.9225, 0.9225), (0.3195, 0.9225, 0.9225), (0.3195, 0.9225, 0.07745), (0.3195, 0.07745, 0.07745), (0.3195, 0.07745, 0.9225), (0.3195, 0.9225, -0.07745), (0.3195, 0.9225, -0.9225), (0.3195, 0.07745, -0.9225), (0.3195, 0.07745, -0.07745), (0.3195, -0.07745, -0.07745), (0.3195, -0.07745, -0.9225), (0.3195, -0.9225, -0.9225), (0.3195, -0.9225, -0.07745)], [], [(17, 9, 3, 13), (13, 3, 7, 14), (25, 22, 39, 40), (15, 5, 1, 12), (8, 10, 4, 0), (11, 9, 1, 5), (7, 3, 9, 11), (2, 6, 10, 8), (26, 27, 42, 43), (12, 1, 9, 17), (0, 12, 17, 8), (21, 18, 35, 36), (4, 15, 12, 0), (22, 23, 38, 39), (2, 13, 14, 6), (8, 17, 13, 2), (16, 11, 19, 18), (11, 5, 20, 19), (5, 15, 21, 20), (15, 16, 18, 21), (14, 7, 23, 22), (7, 11, 24, 23), (11, 16, 25, 24), (16, 14, 22, 25), (6, 14, 27, 26), (14, 16, 28, 27), (16, 10, 29, 28), (10, 6, 26, 29), (10, 16, 31, 30), (16, 15, 32, 31), (15, 4, 33, 32), (4, 10, 30, 33), (35, 34, 37, 36), (39, 38, 41, 40), (43, 42, 45, 44), (47, 46, 49, 48), (30, 31, 46, 47), (19, 20, 37, 34), (29, 26, 43, 44), (23, 24, 41, 38), (33, 30, 47, 48), (20, 21, 36, 37), (27, 28, 45, 42), (24, 25, 40, 41), (31, 32, 49, 46), (28, 29, 44, 45), (32, 33, 48, 49), (18, 19, 34, 35)])
_uv = me_cube_010.uv_layers.new(name='UVMap')
_uv.uv.foreach_set('vector', [0.5, 0.125, 0.625, 0.125, 0.625, 0.25, 0.5, 0.25, 0.5, 0.25, 0.625, 0.25, 0.625, 0.5, 0.5, 0.5, 0.5097, 0.6153, 0.5097, 0.5097, 0.5097, 0.5097, 0.5097, 0.6153, 0.5, 0.75, 0.625, 0.75, 0.625, 1.0, 0.5, 1.0, 0.125, 0.625, 0.375, 0.625, 0.375, 0.75, 0.125, 0.75, 0.625, 0.625, 0.875, 0.625, 0.875, 0.75, 0.625, 0.75, 0.625, 0.5, 0.875, 0.5, 0.875, 0.625, 0.625, 0.625, 0.125, 0.5, 0.375, 0.5, 0.375, 0.625, 0.125, 0.625, 0.3847, 0.5097, 0.4903, 0.5097, 0.4903, 0.5097, 0.3847, 0.5097, 0.5, 0.0, 0.625, 0.0, 0.625, 0.125, 0.5, 0.125, 0.375, 0.0, 0.5, 0.0, 0.5, 0.125, 0.375, 0.125, 0.5097, 0.7403, 0.5097, 0.6347, 0.5097, 0.6347, 0.5097, 0.7403, 0.375, 0.75, 0.5, 0.75, 0.5, 1.0, 0.375, 1.0, 0.5097, 0.5097, 0.6153, 0.5097, 0.6153, 0.5097, 0.5097, 0.5097, 0.375, 0.25, 0.5, 0.25, 0.5, 0.5, 0.375, 0.5, 0.375, 0.125, 0.5, 0.125, 0.5, 0.25, 0.375, 0.25, 0.5, 0.625, 0.625, 0.625, 0.6153, 0.6347, 0.5097, 0.6347, 0.625, 0.625, 0.625, 0.75, 0.6153, 0.7403, 0.6153, 0.6347, 0.625, 0.75, 0.5, 0.75, 0.5097, 0.7403, 0.6153, 0.7403, 0.5, 0.75, 0.5, 0.625, 0.5097, 0.6347, 0.5097, 0.7403, 0.5, 0.5, 0.625, 0.5, 0.6153, 0.5097, 0.5097, 0.5097, 0.625, 0.5, 0.625, 0.625, 0.6153, 0.6153, 0.6153, 0.5097, 0.625, 0.625, 0.5, 0.625, 0.5097, 0.6153, 0.6153, 0.6153, 0.5, 0.625, 0.5, 0.5, 0.5097, 0.5097, 0.5097, 0.6153, 0.375, 0.5, 0.5, 0.5, 0.4903, 0.5097, 0.3847, 0.5097, 0.5, 0.5, 0.5, 0.625, 0.4903, 0.6153, 0.4903, 0.5097, 0.5, 0.625, 0.375, 0.625, 0.3847, 0.6153, 0.4903, 0.6153, 0.375, 0.625, 0.375, 0.5, 0.3847, 0.5097, 0.3847, 0.6153, 0.375, 0.625, 0.5, 0.625, 0.4903, 0.6347, 0.3847, 0.6347, 0.5, 0.625, 0.5, 0.75, 0.4903, 0.7403, 0.4903, 0.6347, 0.5, 0.75, 0.375, 0.75, 0.3847, 0.7403, 0.4903, 0.7403, 0.375, 0.75, 0.375, 0.625, 0.3847, 0.6347, 0.3847, 0.7403, 0.5097, 0.6347, 0.6153, 0.6347, 0.6153, 0.7403, 0.5097, 0.7403, 0.5097, 0.5097, 0.6153, 0.5097, 0.6153, 0.6153, 0.5097, 0.6153, 0.3847, 0.5097, 0.4903, 0.5097, 0.4903, 0.6153, 0.3847, 0.6153, 0.3847, 0.6347, 0.4903, 0.6347, 0.4903, 0.7403, 0.3847, 0.7403, 0.3847, 0.6347, 0.4903, 0.6347, 0.4903, 0.6347, 0.3847, 0.6347, 0.6153, 0.6347, 0.6153, 0.7403, 0.6153, 0.7403, 0.6153, 0.6347, 0.3847, 0.6153, 0.3847, 0.5097, 0.3847, 0.5097, 0.3847, 0.6153, 0.6153, 0.5097, 0.6153, 0.6153, 0.6153, 0.6153, 0.6153, 0.5097, 0.3847, 0.7403, 0.3847, 0.6347, 0.3847, 0.6347, 0.3847, 0.7403, 0.6153, 0.7403, 0.5097, 0.7403, 0.5097, 0.7403, 0.6153, 0.7403, 0.4903, 0.5097, 0.4903, 0.6153, 0.4903, 0.6153, 0.4903, 0.5097, 0.6153, 0.6153, 0.5097, 0.6153, 0.5097, 0.6153, 0.6153, 0.6153, 0.4903, 0.6347, 0.4903, 0.7403, 0.4903, 0.7403, 0.4903, 0.6347, 0.4903, 0.6153, 0.3847, 0.6153, 0.3847, 0.6153, 0.4903, 0.6153, 0.4903, 0.7403, 0.3847, 0.7403, 0.3847, 0.7403, 0.4903, 0.7403, 0.5097, 0.6347, 0.6153, 0.6347, 0.6153, 0.6347, 0.5097, 0.6347])
me_cube_010.update()
me_plane_003 = bpy.data.meshes.new('Plane.003')
me_plane_003.from_pydata([(-1.0, -1.0, 0.0), (1.0, -1.0, 0.0), (-1.0, 1.0, 0.0), (1.0, 1.0, 0.0), (0.0, -1.0, 2.3), (0.0, 1.0, 2.3)], [], [(0, 2, 3, 1), (1, 3, 5, 4), (2, 0, 4, 5), (3, 2, 5), (0, 1, 4)])
me_plane_003.polygons.foreach_set('material_index', [0, 0, 0, 1, 1])
_uv = me_plane_003.uv_layers.new(name='UVMap')
_uv.uv.foreach_set('vector', [-0.04349, 1.302, -0.04349, -0.02843, 1.287, -0.02843, 1.287, 1.302, -0.3986, -0.3527, 0.2355, -0.3527, 0.2355, 0.4424, -0.3986, 0.4424, 0.2355, -0.3527, 0.8697, -0.3527, 0.8697, 0.4424, 0.2355, 0.4424, -0.0105, 0.303, 0.5578, 0.2942, 0.2944, 0.9567, 0.474, 0.505, 1.042, 0.4962, 0.7789, 1.159])
me_plane_003.materials.append(mat_material)
me_plane_003.materials.append(mat_material_002)
me_plane_003.update()
me_cube_011 = bpy.data.meshes.new('Cube.011')
me_cube_011.from_pydata([(-1.0, -1.0, -1.0), (-1.0, -1.0, 1.0), (-1.0, 1.0, -1.0), (-1.0, 1.0, 1.0), (1.0, -1.0, -1.0), (1.0, -1.0, 1.0), (1.0, 1.0, -1.0), (1.0, 1.0, 1.0), (-1.0, 0.0, -1.0), (-1.0, 0.0, 1.0), (1.0, 0.0, -1.0), (1.0, 0.0, 1.0), (-1.0, -1.0, 0.0), (-1.0, 1.0, 0.0), (1.0, 1.0, 0.0), (1.0, -1.0, 0.0), (1.0, 0.0, 0.0), (-1.0, 0.0, 0.0), (1.0, -0.07745, 0.07745), (1.0, -0.07745, 0.9225), (1.0, -0.9225, 0.9225), (1.0, -0.9225, 0.07745), (1.0, 0.9225, 0.07745), (1.0, 0.9225, 0.9225), (1.0, 0.07745, 0.9225), (1.0, 0.07745, 0.07745), (1.0, 0.9225, -0.9225), (1.0, 0.9225, -0.07745), (1.0, 0.07745, -0.07745), (1.0, 0.07745, -0.9225), (1.0, -0.07745, -0.9225), (1.0, -0.07745, -0.07745), (1.0, -0.9225, -0.07745), (1.0, -0.9225, -0.9225), (0.3195, -0.07745, 0.9225), (0.3195, -0.07745, 0.07745), (0.3195, -0.9225, 0.07745), (0.3195, -0.9225, 0.9225), (0.3195, 0.9225, 0.9225), (0.3195, 0.9225, 0.07745), (0.3195, 0.07745, 0.07745), (0.3195, 0.07745, 0.9225), (0.3195, 0.9225, -0.07745), (0.3195, 0.9225, -0.9225), (0.3195, 0.07745, -0.9225), (0.3195, 0.07745, -0.07745), (0.3195, -0.07745, -0.07745), (0.3195, -0.07745, -0.9225), (0.3195, -0.9225, -0.9225), (0.3195, -0.9225, -0.07745)], [], [(17, 9, 3, 13), (13, 3, 7, 14), (25, 22, 39, 40), (15, 5, 1, 12), (8, 10, 4, 0), (11, 9, 1, 5), (7, 3, 9, 11), (2, 6, 10, 8), (26, 27, 42, 43), (12, 1, 9, 17), (0, 12, 17, 8), (21, 18, 35, 36), (4, 15, 12, 0), (22, 23, 38, 39), (2, 13, 14, 6), (8, 17, 13, 2), (16, 11, 19, 18), (11, 5, 20, 19), (5, 15, 21, 20), (15, 16, 18, 21), (14, 7, 23, 22), (7, 11, 24, 23), (11, 16, 25, 24), (16, 14, 22, 25), (6, 14, 27, 26), (14, 16, 28, 27), (16, 10, 29, 28), (10, 6, 26, 29), (10, 16, 31, 30), (16, 15, 32, 31), (15, 4, 33, 32), (4, 10, 30, 33), (35, 34, 37, 36), (39, 38, 41, 40), (43, 42, 45, 44), (47, 46, 49, 48), (30, 31, 46, 47), (19, 20, 37, 34), (29, 26, 43, 44), (23, 24, 41, 38), (33, 30, 47, 48), (20, 21, 36, 37), (27, 28, 45, 42), (24, 25, 40, 41), (31, 32, 49, 46), (28, 29, 44, 45), (32, 33, 48, 49), (18, 19, 34, 35)])
_uv = me_cube_011.uv_layers.new(name='UVMap')
_uv.uv.foreach_set('vector', [0.5, 0.125, 0.625, 0.125, 0.625, 0.25, 0.5, 0.25, 0.5, 0.25, 0.625, 0.25, 0.625, 0.5, 0.5, 0.5, 0.5097, 0.6153, 0.5097, 0.5097, 0.5097, 0.5097, 0.5097, 0.6153, 0.5, 0.75, 0.625, 0.75, 0.625, 1.0, 0.5, 1.0, 0.125, 0.625, 0.375, 0.625, 0.375, 0.75, 0.125, 0.75, 0.625, 0.625, 0.875, 0.625, 0.875, 0.75, 0.625, 0.75, 0.625, 0.5, 0.875, 0.5, 0.875, 0.625, 0.625, 0.625, 0.125, 0.5, 0.375, 0.5, 0.375, 0.625, 0.125, 0.625, 0.3847, 0.5097, 0.4903, 0.5097, 0.4903, 0.5097, 0.3847, 0.5097, 0.5, 0.0, 0.625, 0.0, 0.625, 0.125, 0.5, 0.125, 0.375, 0.0, 0.5, 0.0, 0.5, 0.125, 0.375, 0.125, 0.5097, 0.7403, 0.5097, 0.6347, 0.5097, 0.6347, 0.5097, 0.7403, 0.375, 0.75, 0.5, 0.75, 0.5, 1.0, 0.375, 1.0, 0.5097, 0.5097, 0.6153, 0.5097, 0.6153, 0.5097, 0.5097, 0.5097, 0.375, 0.25, 0.5, 0.25, 0.5, 0.5, 0.375, 0.5, 0.375, 0.125, 0.5, 0.125, 0.5, 0.25, 0.375, 0.25, 0.5, 0.625, 0.625, 0.625, 0.6153, 0.6347, 0.5097, 0.6347, 0.625, 0.625, 0.625, 0.75, 0.6153, 0.7403, 0.6153, 0.6347, 0.625, 0.75, 0.5, 0.75, 0.5097, 0.7403, 0.6153, 0.7403, 0.5, 0.75, 0.5, 0.625, 0.5097, 0.6347, 0.5097, 0.7403, 0.5, 0.5, 0.625, 0.5, 0.6153, 0.5097, 0.5097, 0.5097, 0.625, 0.5, 0.625, 0.625, 0.6153, 0.6153, 0.6153, 0.5097, 0.625, 0.625, 0.5, 0.625, 0.5097, 0.6153, 0.6153, 0.6153, 0.5, 0.625, 0.5, 0.5, 0.5097, 0.5097, 0.5097, 0.6153, 0.375, 0.5, 0.5, 0.5, 0.4903, 0.5097, 0.3847, 0.5097, 0.5, 0.5, 0.5, 0.625, 0.4903, 0.6153, 0.4903, 0.5097, 0.5, 0.625, 0.375, 0.625, 0.3847, 0.6153, 0.4903, 0.6153, 0.375, 0.625, 0.375, 0.5, 0.3847, 0.5097, 0.3847, 0.6153, 0.375, 0.625, 0.5, 0.625, 0.4903, 0.6347, 0.3847, 0.6347, 0.5, 0.625, 0.5, 0.75, 0.4903, 0.7403, 0.4903, 0.6347, 0.5, 0.75, 0.375, 0.75, 0.3847, 0.7403, 0.4903, 0.7403, 0.375, 0.75, 0.375, 0.625, 0.3847, 0.6347, 0.3847, 0.7403, 0.5097, 0.6347, 0.6153, 0.6347, 0.6153, 0.7403, 0.5097, 0.7403, 0.5097, 0.5097, 0.6153, 0.5097, 0.6153, 0.6153, 0.5097, 0.6153, 0.3847, 0.5097, 0.4903, 0.5097, 0.4903, 0.6153, 0.3847, 0.6153, 0.3847, 0.6347, 0.4903, 0.6347, 0.4903, 0.7403, 0.3847, 0.7403, 0.3847, 0.6347, 0.4903, 0.6347, 0.4903, 0.6347, 0.3847, 0.6347, 0.6153, 0.6347, 0.6153, 0.7403, 0.6153, 0.7403, 0.6153, 0.6347, 0.3847, 0.6153, 0.3847, 0.5097, 0.3847, 0.5097, 0.3847, 0.6153, 0.6153, 0.5097, 0.6153, 0.6153, 0.6153, 0.6153, 0.6153, 0.5097, 0.3847, 0.7403, 0.3847, 0.6347, 0.3847, 0.6347, 0.3847, 0.7403, 0.6153, 0.7403, 0.5097, 0.7403, 0.5097, 0.7403, 0.6153, 0.7403, 0.4903, 0.5097, 0.4903, 0.6153, 0.4903, 0.6153, 0.4903, 0.5097, 0.6153, 0.6153, 0.5097, 0.6153, 0.5097, 0.6153, 0.6153, 0.6153, 0.4903, 0.6347, 0.4903, 0.7403, 0.4903, 0.7403, 0.4903, 0.6347, 0.4903, 0.6153, 0.3847, 0.6153, 0.3847, 0.6153, 0.4903, 0.6153, 0.4903, 0.7403, 0.3847, 0.7403, 0.3847, 0.7403, 0.4903, 0.7403, 0.5097, 0.6347, 0.6153, 0.6347, 0.6153, 0.6347, 0.5097, 0.6347])
me_cube_011.update()
me_cube_012 = bpy.data.meshes.new('Cube.012')
me_cube_012.from_pydata([(-1.0, -1.0, -1.0), (-1.0, -1.0, 1.0), (-1.0, 1.0, -1.0), (-1.0, 1.0, 1.0), (1.0, -1.0, -1.0), (1.0, -1.0, 1.0), (1.0, 1.0, -1.0), (1.0, 1.0, 1.0), (-1.0, 0.0, -1.0), (-1.0, 0.0, 1.0), (1.0, 0.0, -1.0), (1.0, 0.0, 1.0), (-1.0, -1.0, 0.0), (-1.0, 1.0, 0.0), (1.0, 1.0, 0.0), (1.0, -1.0, 0.0), (1.0, 0.0, 0.0), (-1.0, 0.0, 0.0), (1.0, -0.07745, 0.07745), (1.0, -0.07745, 0.9225), (1.0, -0.9225, 0.9225), (1.0, -0.9225, 0.07745), (1.0, 0.9225, 0.07745), (1.0, 0.9225, 0.9225), (1.0, 0.07745, 0.9225), (1.0, 0.07745, 0.07745), (1.0, 0.9225, -0.9225), (1.0, 0.9225, -0.07745), (1.0, 0.07745, -0.07745), (1.0, 0.07745, -0.9225), (1.0, -0.07745, -0.9225), (1.0, -0.07745, -0.07745), (1.0, -0.9225, -0.07745), (1.0, -0.9225, -0.9225), (0.3195, -0.07745, 0.9225), (0.3195, -0.07745, 0.07745), (0.3195, -0.9225, 0.07745), (0.3195, -0.9225, 0.9225), (0.3195, 0.9225, 0.9225), (0.3195, 0.9225, 0.07745), (0.3195, 0.07745, 0.07745), (0.3195, 0.07745, 0.9225), (0.3195, 0.9225, -0.07745), (0.3195, 0.9225, -0.9225), (0.3195, 0.07745, -0.9225), (0.3195, 0.07745, -0.07745), (0.3195, -0.07745, -0.07745), (0.3195, -0.07745, -0.9225), (0.3195, -0.9225, -0.9225), (0.3195, -0.9225, -0.07745)], [], [(17, 9, 3, 13), (13, 3, 7, 14), (25, 22, 39, 40), (15, 5, 1, 12), (8, 10, 4, 0), (11, 9, 1, 5), (7, 3, 9, 11), (2, 6, 10, 8), (26, 27, 42, 43), (12, 1, 9, 17), (0, 12, 17, 8), (21, 18, 35, 36), (4, 15, 12, 0), (22, 23, 38, 39), (2, 13, 14, 6), (8, 17, 13, 2), (16, 11, 19, 18), (11, 5, 20, 19), (5, 15, 21, 20), (15, 16, 18, 21), (14, 7, 23, 22), (7, 11, 24, 23), (11, 16, 25, 24), (16, 14, 22, 25), (6, 14, 27, 26), (14, 16, 28, 27), (16, 10, 29, 28), (10, 6, 26, 29), (10, 16, 31, 30), (16, 15, 32, 31), (15, 4, 33, 32), (4, 10, 30, 33), (35, 34, 37, 36), (39, 38, 41, 40), (43, 42, 45, 44), (47, 46, 49, 48), (30, 31, 46, 47), (19, 20, 37, 34), (29, 26, 43, 44), (23, 24, 41, 38), (33, 30, 47, 48), (20, 21, 36, 37), (27, 28, 45, 42), (24, 25, 40, 41), (31, 32, 49, 46), (28, 29, 44, 45), (32, 33, 48, 49), (18, 19, 34, 35)])
_uv = me_cube_012.uv_layers.new(name='UVMap')
_uv.uv.foreach_set('vector', [0.5, 0.125, 0.625, 0.125, 0.625, 0.25, 0.5, 0.25, 0.5, 0.25, 0.625, 0.25, 0.625, 0.5, 0.5, 0.5, 0.5097, 0.6153, 0.5097, 0.5097, 0.5097, 0.5097, 0.5097, 0.6153, 0.5, 0.75, 0.625, 0.75, 0.625, 1.0, 0.5, 1.0, 0.125, 0.625, 0.375, 0.625, 0.375, 0.75, 0.125, 0.75, 0.625, 0.625, 0.875, 0.625, 0.875, 0.75, 0.625, 0.75, 0.625, 0.5, 0.875, 0.5, 0.875, 0.625, 0.625, 0.625, 0.125, 0.5, 0.375, 0.5, 0.375, 0.625, 0.125, 0.625, 0.3847, 0.5097, 0.4903, 0.5097, 0.4903, 0.5097, 0.3847, 0.5097, 0.5, 0.0, 0.625, 0.0, 0.625, 0.125, 0.5, 0.125, 0.375, 0.0, 0.5, 0.0, 0.5, 0.125, 0.375, 0.125, 0.5097, 0.7403, 0.5097, 0.6347, 0.5097, 0.6347, 0.5097, 0.7403, 0.375, 0.75, 0.5, 0.75, 0.5, 1.0, 0.375, 1.0, 0.5097, 0.5097, 0.6153, 0.5097, 0.6153, 0.5097, 0.5097, 0.5097, 0.375, 0.25, 0.5, 0.25, 0.5, 0.5, 0.375, 0.5, 0.375, 0.125, 0.5, 0.125, 0.5, 0.25, 0.375, 0.25, 0.5, 0.625, 0.625, 0.625, 0.6153, 0.6347, 0.5097, 0.6347, 0.625, 0.625, 0.625, 0.75, 0.6153, 0.7403, 0.6153, 0.6347, 0.625, 0.75, 0.5, 0.75, 0.5097, 0.7403, 0.6153, 0.7403, 0.5, 0.75, 0.5, 0.625, 0.5097, 0.6347, 0.5097, 0.7403, 0.5, 0.5, 0.625, 0.5, 0.6153, 0.5097, 0.5097, 0.5097, 0.625, 0.5, 0.625, 0.625, 0.6153, 0.6153, 0.6153, 0.5097, 0.625, 0.625, 0.5, 0.625, 0.5097, 0.6153, 0.6153, 0.6153, 0.5, 0.625, 0.5, 0.5, 0.5097, 0.5097, 0.5097, 0.6153, 0.375, 0.5, 0.5, 0.5, 0.4903, 0.5097, 0.3847, 0.5097, 0.5, 0.5, 0.5, 0.625, 0.4903, 0.6153, 0.4903, 0.5097, 0.5, 0.625, 0.375, 0.625, 0.3847, 0.6153, 0.4903, 0.6153, 0.375, 0.625, 0.375, 0.5, 0.3847, 0.5097, 0.3847, 0.6153, 0.375, 0.625, 0.5, 0.625, 0.4903, 0.6347, 0.3847, 0.6347, 0.5, 0.625, 0.5, 0.75, 0.4903, 0.7403, 0.4903, 0.6347, 0.5, 0.75, 0.375, 0.75, 0.3847, 0.7403, 0.4903, 0.7403, 0.375, 0.75, 0.375, 0.625, 0.3847, 0.6347, 0.3847, 0.7403, 0.5097, 0.6347, 0.6153, 0.6347, 0.6153, 0.7403, 0.5097, 0.7403, 0.5097, 0.5097, 0.6153, 0.5097, 0.6153, 0.6153, 0.5097, 0.6153, 0.3847, 0.5097, 0.4903, 0.5097, 0.4903, 0.6153, 0.3847, 0.6153, 0.3847, 0.6347, 0.4903, 0.6347, 0.4903, 0.7403, 0.3847, 0.7403, 0.3847, 0.6347, 0.4903, 0.6347, 0.4903, 0.6347, 0.3847, 0.6347, 0.6153, 0.6347, 0.6153, 0.7403, 0.6153, 0.7403, 0.6153, 0.6347, 0.3847, 0.6153, 0.3847, 0.5097, 0.3847, 0.5097, 0.3847, 0.6153, 0.6153, 0.5097, 0.6153, 0.6153, 0.6153, 0.6153, 0.6153, 0.5097, 0.3847, 0.7403, 0.3847, 0.6347, 0.3847, 0.6347, 0.3847, 0.7403, 0.6153, 0.7403, 0.5097, 0.7403, 0.5097, 0.7403, 0.6153, 0.7403, 0.4903, 0.5097, 0.4903, 0.6153, 0.4903, 0.6153, 0.4903, 0.5097, 0.6153, 0.6153, 0.5097, 0.6153, 0.5097, 0.6153, 0.6153, 0.6153, 0.4903, 0.6347, 0.4903, 0.7403, 0.4903, 0.7403, 0.4903, 0.6347, 0.4903, 0.6153, 0.3847, 0.6153, 0.3847, 0.6153, 0.4903, 0.6153, 0.4903, 0.7403, 0.3847, 0.7403, 0.3847, 0.7403, 0.4903, 0.7403, 0.5097, 0.6347, 0.6153, 0.6347, 0.6153, 0.6347, 0.5097, 0.6347])
me_cube_012.update()
me_cube_013 = bpy.data.meshes.new('Cube.013')
me_cube_013.from_pydata([(-1.0, -1.0, -1.0), (-1.0, -1.0, 1.0), (-1.0, 1.0, -1.0), (-1.0, 1.0, 1.0), (1.0, -1.0, -1.0), (1.0, -1.0, 1.0), (1.0, 1.0, -1.0), (1.0, 1.0, 1.0), (-1.0, 0.0, -1.0), (-1.0, 0.0, 1.0), (1.0, 0.0, -1.0), (1.0, 0.0, 1.0), (-1.0, -1.0, 0.0), (-1.0, 1.0, 0.0), (1.0, 1.0, 0.0), (1.0, -1.0, 0.0), (1.0, 0.0, 0.0), (-1.0, 0.0, 0.0), (1.0, -0.07745, 0.07745), (1.0, -0.07745, 0.9225), (1.0, -0.9225, 0.9225), (1.0, -0.9225, 0.07745), (1.0, 0.9225, 0.07745), (1.0, 0.9225, 0.9225), (1.0, 0.07745, 0.9225), (1.0, 0.07745, 0.07745), (1.0, 0.9225, -0.9225), (1.0, 0.9225, -0.07745), (1.0, 0.07745, -0.07745), (1.0, 0.07745, -0.9225), (1.0, -0.07745, -0.9225), (1.0, -0.07745, -0.07745), (1.0, -0.9225, -0.07745), (1.0, -0.9225, -0.9225), (0.3195, -0.07745, 0.9225), (0.3195, -0.07745, 0.07745), (0.3195, -0.9225, 0.07745), (0.3195, -0.9225, 0.9225), (0.3195, 0.9225, 0.9225), (0.3195, 0.9225, 0.07745), (0.3195, 0.07745, 0.07745), (0.3195, 0.07745, 0.9225), (0.3195, 0.9225, -0.07745), (0.3195, 0.9225, -0.9225), (0.3195, 0.07745, -0.9225), (0.3195, 0.07745, -0.07745), (0.3195, -0.07745, -0.07745), (0.3195, -0.07745, -0.9225), (0.3195, -0.9225, -0.9225), (0.3195, -0.9225, -0.07745)], [], [(17, 9, 3, 13), (13, 3, 7, 14), (25, 22, 39, 40), (15, 5, 1, 12), (8, 10, 4, 0), (11, 9, 1, 5), (7, 3, 9, 11), (2, 6, 10, 8), (26, 27, 42, 43), (12, 1, 9, 17), (0, 12, 17, 8), (21, 18, 35, 36), (4, 15, 12, 0), (22, 23, 38, 39), (2, 13, 14, 6), (8, 17, 13, 2), (16, 11, 19, 18), (11, 5, 20, 19), (5, 15, 21, 20), (15, 16, 18, 21), (14, 7, 23, 22), (7, 11, 24, 23), (11, 16, 25, 24), (16, 14, 22, 25), (6, 14, 27, 26), (14, 16, 28, 27), (16, 10, 29, 28), (10, 6, 26, 29), (10, 16, 31, 30), (16, 15, 32, 31), (15, 4, 33, 32), (4, 10, 30, 33), (35, 34, 37, 36), (39, 38, 41, 40), (43, 42, 45, 44), (47, 46, 49, 48), (30, 31, 46, 47), (19, 20, 37, 34), (29, 26, 43, 44), (23, 24, 41, 38), (33, 30, 47, 48), (20, 21, 36, 37), (27, 28, 45, 42), (24, 25, 40, 41), (31, 32, 49, 46), (28, 29, 44, 45), (32, 33, 48, 49), (18, 19, 34, 35)])
_uv = me_cube_013.uv_layers.new(name='UVMap')
_uv.uv.foreach_set('vector', [0.5, 0.125, 0.625, 0.125, 0.625, 0.25, 0.5, 0.25, 0.5, 0.25, 0.625, 0.25, 0.625, 0.5, 0.5, 0.5, 0.5097, 0.6153, 0.5097, 0.5097, 0.5097, 0.5097, 0.5097, 0.6153, 0.5, 0.75, 0.625, 0.75, 0.625, 1.0, 0.5, 1.0, 0.125, 0.625, 0.375, 0.625, 0.375, 0.75, 0.125, 0.75, 0.625, 0.625, 0.875, 0.625, 0.875, 0.75, 0.625, 0.75, 0.625, 0.5, 0.875, 0.5, 0.875, 0.625, 0.625, 0.625, 0.125, 0.5, 0.375, 0.5, 0.375, 0.625, 0.125, 0.625, 0.3847, 0.5097, 0.4903, 0.5097, 0.4903, 0.5097, 0.3847, 0.5097, 0.5, 0.0, 0.625, 0.0, 0.625, 0.125, 0.5, 0.125, 0.375, 0.0, 0.5, 0.0, 0.5, 0.125, 0.375, 0.125, 0.5097, 0.7403, 0.5097, 0.6347, 0.5097, 0.6347, 0.5097, 0.7403, 0.375, 0.75, 0.5, 0.75, 0.5, 1.0, 0.375, 1.0, 0.5097, 0.5097, 0.6153, 0.5097, 0.6153, 0.5097, 0.5097, 0.5097, 0.375, 0.25, 0.5, 0.25, 0.5, 0.5, 0.375, 0.5, 0.375, 0.125, 0.5, 0.125, 0.5, 0.25, 0.375, 0.25, 0.5, 0.625, 0.625, 0.625, 0.6153, 0.6347, 0.5097, 0.6347, 0.625, 0.625, 0.625, 0.75, 0.6153, 0.7403, 0.6153, 0.6347, 0.625, 0.75, 0.5, 0.75, 0.5097, 0.7403, 0.6153, 0.7403, 0.5, 0.75, 0.5, 0.625, 0.5097, 0.6347, 0.5097, 0.7403, 0.5, 0.5, 0.625, 0.5, 0.6153, 0.5097, 0.5097, 0.5097, 0.625, 0.5, 0.625, 0.625, 0.6153, 0.6153, 0.6153, 0.5097, 0.625, 0.625, 0.5, 0.625, 0.5097, 0.6153, 0.6153, 0.6153, 0.5, 0.625, 0.5, 0.5, 0.5097, 0.5097, 0.5097, 0.6153, 0.375, 0.5, 0.5, 0.5, 0.4903, 0.5097, 0.3847, 0.5097, 0.5, 0.5, 0.5, 0.625, 0.4903, 0.6153, 0.4903, 0.5097, 0.5, 0.625, 0.375, 0.625, 0.3847, 0.6153, 0.4903, 0.6153, 0.375, 0.625, 0.375, 0.5, 0.3847, 0.5097, 0.3847, 0.6153, 0.375, 0.625, 0.5, 0.625, 0.4903, 0.6347, 0.3847, 0.6347, 0.5, 0.625, 0.5, 0.75, 0.4903, 0.7403, 0.4903, 0.6347, 0.5, 0.75, 0.375, 0.75, 0.3847, 0.7403, 0.4903, 0.7403, 0.375, 0.75, 0.375, 0.625, 0.3847, 0.6347, 0.3847, 0.7403, 0.5097, 0.6347, 0.6153, 0.6347, 0.6153, 0.7403, 0.5097, 0.7403, 0.5097, 0.5097, 0.6153, 0.5097, 0.6153, 0.6153, 0.5097, 0.6153, 0.3847, 0.5097, 0.4903, 0.5097, 0.4903, 0.6153, 0.3847, 0.6153, 0.3847, 0.6347, 0.4903, 0.6347, 0.4903, 0.7403, 0.3847, 0.7403, 0.3847, 0.6347, 0.4903, 0.6347, 0.4903, 0.6347, 0.3847, 0.6347, 0.6153, 0.6347, 0.6153, 0.7403, 0.6153, 0.7403, 0.6153, 0.6347, 0.3847, 0.6153, 0.3847, 0.5097, 0.3847, 0.5097, 0.3847, 0.6153, 0.6153, 0.5097, 0.6153, 0.6153, 0.6153, 0.6153, 0.6153, 0.5097, 0.3847, 0.7403, 0.3847, 0.6347, 0.3847, 0.6347, 0.3847, 0.7403, 0.6153, 0.7403, 0.5097, 0.7403, 0.5097, 0.7403, 0.6153, 0.7403, 0.4903, 0.5097, 0.4903, 0.6153, 0.4903, 0.6153, 0.4903, 0.5097, 0.6153, 0.6153, 0.5097, 0.6153, 0.5097, 0.6153, 0.6153, 0.6153, 0.4903, 0.6347, 0.4903, 0.7403, 0.4903, 0.7403, 0.4903, 0.6347, 0.4903, 0.6153, 0.3847, 0.6153, 0.3847, 0.6153, 0.4903, 0.6153, 0.4903, 0.7403, 0.3847, 0.7403, 0.3847, 0.7403, 0.4903, 0.7403, 0.5097, 0.6347, 0.6153, 0.6347, 0.6153, 0.6347, 0.5097, 0.6347])
me_cube_013.update()
me_cube_014 = bpy.data.meshes.new('Cube.014')
me_cube_014.from_pydata([(-1.0, -1.0, -1.0), (-1.0, -1.0, 1.0), (-1.0, 1.0, -1.0), (-1.0, 1.0, 1.0), (1.0, -1.0, -1.0), (1.0, -1.0, 1.0), (1.0, 1.0, -1.0), (1.0, 1.0, 1.0), (-1.0, 0.0, -1.0), (-1.0, 0.0, 1.0), (1.0, 0.0, -1.0), (1.0, 0.0, 1.0), (-1.0, -1.0, 0.0), (-1.0, 1.0, 0.0), (1.0, 1.0, 0.0), (1.0, -1.0, 0.0), (1.0, 0.0, 0.0), (-1.0, 0.0, 0.0), (1.0, -0.07745, 0.07745), (1.0, -0.07745, 0.9225), (1.0, -0.9225, 0.9225), (1.0, -0.9225, 0.07745), (1.0, 0.9225, 0.07745), (1.0, 0.9225, 0.9225), (1.0, 0.07745, 0.9225), (1.0, 0.07745, 0.07745), (1.0, 0.9225, -0.9225), (1.0, 0.9225, -0.07745), (1.0, 0.07745, -0.07745), (1.0, 0.07745, -0.9225), (1.0, -0.07745, -0.9225), (1.0, -0.07745, -0.07745), (1.0, -0.9225, -0.07745), (1.0, -0.9225, -0.9225), (0.3195, -0.07745, 0.9225), (0.3195, -0.07745, 0.07745), (0.3195, -0.9225, 0.07745), (0.3195, -0.9225, 0.9225), (0.3195, 0.9225, 0.9225), (0.3195, 0.9225, 0.07745), (0.3195, 0.07745, 0.07745), (0.3195, 0.07745, 0.9225), (0.3195, 0.9225, -0.07745), (0.3195, 0.9225, -0.9225), (0.3195, 0.07745, -0.9225), (0.3195, 0.07745, -0.07745), (0.3195, -0.07745, -0.07745), (0.3195, -0.07745, -0.9225), (0.3195, -0.9225, -0.9225), (0.3195, -0.9225, -0.07745)], [], [(17, 9, 3, 13), (13, 3, 7, 14), (25, 22, 39, 40), (15, 5, 1, 12), (8, 10, 4, 0), (11, 9, 1, 5), (7, 3, 9, 11), (2, 6, 10, 8), (26, 27, 42, 43), (12, 1, 9, 17), (0, 12, 17, 8), (21, 18, 35, 36), (4, 15, 12, 0), (22, 23, 38, 39), (2, 13, 14, 6), (8, 17, 13, 2), (16, 11, 19, 18), (11, 5, 20, 19), (5, 15, 21, 20), (15, 16, 18, 21), (14, 7, 23, 22), (7, 11, 24, 23), (11, 16, 25, 24), (16, 14, 22, 25), (6, 14, 27, 26), (14, 16, 28, 27), (16, 10, 29, 28), (10, 6, 26, 29), (10, 16, 31, 30), (16, 15, 32, 31), (15, 4, 33, 32), (4, 10, 30, 33), (35, 34, 37, 36), (39, 38, 41, 40), (43, 42, 45, 44), (47, 46, 49, 48), (30, 31, 46, 47), (19, 20, 37, 34), (29, 26, 43, 44), (23, 24, 41, 38), (33, 30, 47, 48), (20, 21, 36, 37), (27, 28, 45, 42), (24, 25, 40, 41), (31, 32, 49, 46), (28, 29, 44, 45), (32, 33, 48, 49), (18, 19, 34, 35)])
_uv = me_cube_014.uv_layers.new(name='UVMap')
_uv.uv.foreach_set('vector', [0.5, 0.125, 0.625, 0.125, 0.625, 0.25, 0.5, 0.25, 0.5, 0.25, 0.625, 0.25, 0.625, 0.5, 0.5, 0.5, 0.5097, 0.6153, 0.5097, 0.5097, 0.5097, 0.5097, 0.5097, 0.6153, 0.5, 0.75, 0.625, 0.75, 0.625, 1.0, 0.5, 1.0, 0.125, 0.625, 0.375, 0.625, 0.375, 0.75, 0.125, 0.75, 0.625, 0.625, 0.875, 0.625, 0.875, 0.75, 0.625, 0.75, 0.625, 0.5, 0.875, 0.5, 0.875, 0.625, 0.625, 0.625, 0.125, 0.5, 0.375, 0.5, 0.375, 0.625, 0.125, 0.625, 0.3847, 0.5097, 0.4903, 0.5097, 0.4903, 0.5097, 0.3847, 0.5097, 0.5, 0.0, 0.625, 0.0, 0.625, 0.125, 0.5, 0.125, 0.375, 0.0, 0.5, 0.0, 0.5, 0.125, 0.375, 0.125, 0.5097, 0.7403, 0.5097, 0.6347, 0.5097, 0.6347, 0.5097, 0.7403, 0.375, 0.75, 0.5, 0.75, 0.5, 1.0, 0.375, 1.0, 0.5097, 0.5097, 0.6153, 0.5097, 0.6153, 0.5097, 0.5097, 0.5097, 0.375, 0.25, 0.5, 0.25, 0.5, 0.5, 0.375, 0.5, 0.375, 0.125, 0.5, 0.125, 0.5, 0.25, 0.375, 0.25, 0.5, 0.625, 0.625, 0.625, 0.6153, 0.6347, 0.5097, 0.6347, 0.625, 0.625, 0.625, 0.75, 0.6153, 0.7403, 0.6153, 0.6347, 0.625, 0.75, 0.5, 0.75, 0.5097, 0.7403, 0.6153, 0.7403, 0.5, 0.75, 0.5, 0.625, 0.5097, 0.6347, 0.5097, 0.7403, 0.5, 0.5, 0.625, 0.5, 0.6153, 0.5097, 0.5097, 0.5097, 0.625, 0.5, 0.625, 0.625, 0.6153, 0.6153, 0.6153, 0.5097, 0.625, 0.625, 0.5, 0.625, 0.5097, 0.6153, 0.6153, 0.6153, 0.5, 0.625, 0.5, 0.5, 0.5097, 0.5097, 0.5097, 0.6153, 0.375, 0.5, 0.5, 0.5, 0.4903, 0.5097, 0.3847, 0.5097, 0.5, 0.5, 0.5, 0.625, 0.4903, 0.6153, 0.4903, 0.5097, 0.5, 0.625, 0.375, 0.625, 0.3847, 0.6153, 0.4903, 0.6153, 0.375, 0.625, 0.375, 0.5, 0.3847, 0.5097, 0.3847, 0.6153, 0.375, 0.625, 0.5, 0.625, 0.4903, 0.6347, 0.3847, 0.6347, 0.5, 0.625, 0.5, 0.75, 0.4903, 0.7403, 0.4903, 0.6347, 0.5, 0.75, 0.375, 0.75, 0.3847, 0.7403, 0.4903, 0.7403, 0.375, 0.75, 0.375, 0.625, 0.3847, 0.6347, 0.3847, 0.7403, 0.5097, 0.6347, 0.6153, 0.6347, 0.6153, 0.7403, 0.5097, 0.7403, 0.5097, 0.5097, 0.6153, 0.5097, 0.6153, 0.6153, 0.5097, 0.6153, 0.3847, 0.5097, 0.4903, 0.5097, 0.4903, 0.6153, 0.3847, 0.6153, 0.3847, 0.6347, 0.4903, 0.6347, 0.4903, 0.7403, 0.3847, 0.7403, 0.3847, 0.6347, 0.4903, 0.6347, 0.4903, 0.6347, 0.3847, 0.6347, 0.6153, 0.6347, 0.6153, 0.7403, 0.6153, 0.7403, 0.6153, 0.6347, 0.3847, 0.6153, 0.3847, 0.5097, 0.3847, 0.5097, 0.3847, 0.6153, 0.6153, 0.5097, 0.6153, 0.6153, 0.6153, 0.6153, 0.6153, 0.5097, 0.3847, 0.7403, 0.3847, 0.6347, 0.3847, 0.6347, 0.3847, 0.7403, 0.6153, 0.7403, 0.5097, 0.7403, 0.5097, 0.7403, 0.6153, 0.7403, 0.4903, 0.5097, 0.4903, 0.6153, 0.4903, 0.6153, 0.4903, 0.5097, 0.6153, 0.6153, 0.5097, 0.6153, 0.5097, 0.6153, 0.6153, 0.6153, 0.4903, 0.6347, 0.4903, 0.7403, 0.4903, 0.7403, 0.4903, 0.6347, 0.4903, 0.6153, 0.3847, 0.6153, 0.3847, 0.6153, 0.4903, 0.6153, 0.4903, 0.7403, 0.3847, 0.7403, 0.3847, 0.7403, 0.4903, 0.7403, 0.5097, 0.6347, 0.6153, 0.6347, 0.6153, 0.6347, 0.5097, 0.6347])
me_cube_014.update()
me_cube_015 = bpy.data.meshes.new('Cube.015')
me_cube_015.from_pydata([(-1.0, -1.0, -1.0), (-1.0, -1.0, 1.0), (-1.0, 1.0, -1.0), (-1.0, 1.0, 1.0), (1.0, -1.0, -1.0), (1.0, -1.0, 1.0), (1.0, 1.0, -1.0), (1.0, 1.0, 1.0), (-1.0, 0.0, -1.0), (-1.0, 0.0, 1.0), (1.0, 0.0, -1.0), (1.0, 0.0, 1.0), (-1.0, -1.0, 0.0), (-1.0, 1.0, 0.0), (1.0, 1.0, 0.0), (1.0, -1.0, 0.0), (1.0, 0.0, 0.0), (-1.0, 0.0, 0.0), (1.0, -0.07745, 0.07745), (1.0, -0.07745, 0.9225), (1.0, -0.9225, 0.9225), (1.0, -0.9225, 0.07745), (1.0, 0.9225, 0.07745), (1.0, 0.9225, 0.9225), (1.0, 0.07745, 0.9225), (1.0, 0.07745, 0.07745), (1.0, 0.9225, -0.9225), (1.0, 0.9225, -0.07745), (1.0, 0.07745, -0.07745), (1.0, 0.07745, -0.9225), (1.0, -0.07745, -0.9225), (1.0, -0.07745, -0.07745), (1.0, -0.9225, -0.07745), (1.0, -0.9225, -0.9225), (0.3195, -0.07745, 0.9225), (0.3195, -0.07745, 0.07745), (0.3195, -0.9225, 0.07745), (0.3195, -0.9225, 0.9225), (0.3195, 0.9225, 0.9225), (0.3195, 0.9225, 0.07745), (0.3195, 0.07745, 0.07745), (0.3195, 0.07745, 0.9225), (0.3195, 0.9225, -0.07745), (0.3195, 0.9225, -0.9225), (0.3195, 0.07745, -0.9225), (0.3195, 0.07745, -0.07745), (0.3195, -0.07745, -0.07745), (0.3195, -0.07745, -0.9225), (0.3195, -0.9225, -0.9225), (0.3195, -0.9225, -0.07745)], [], [(17, 9, 3, 13), (13, 3, 7, 14), (25, 22, 39, 40), (15, 5, 1, 12), (8, 10, 4, 0), (11, 9, 1, 5), (7, 3, 9, 11), (2, 6, 10, 8), (26, 27, 42, 43), (12, 1, 9, 17), (0, 12, 17, 8), (21, 18, 35, 36), (4, 15, 12, 0), (22, 23, 38, 39), (2, 13, 14, 6), (8, 17, 13, 2), (16, 11, 19, 18), (11, 5, 20, 19), (5, 15, 21, 20), (15, 16, 18, 21), (14, 7, 23, 22), (7, 11, 24, 23), (11, 16, 25, 24), (16, 14, 22, 25), (6, 14, 27, 26), (14, 16, 28, 27), (16, 10, 29, 28), (10, 6, 26, 29), (10, 16, 31, 30), (16, 15, 32, 31), (15, 4, 33, 32), (4, 10, 30, 33), (35, 34, 37, 36), (39, 38, 41, 40), (43, 42, 45, 44), (47, 46, 49, 48), (30, 31, 46, 47), (19, 20, 37, 34), (29, 26, 43, 44), (23, 24, 41, 38), (33, 30, 47, 48), (20, 21, 36, 37), (27, 28, 45, 42), (24, 25, 40, 41), (31, 32, 49, 46), (28, 29, 44, 45), (32, 33, 48, 49), (18, 19, 34, 35)])
_uv = me_cube_015.uv_layers.new(name='UVMap')
_uv.uv.foreach_set('vector', [0.5, 0.125, 0.625, 0.125, 0.625, 0.25, 0.5, 0.25, 0.5, 0.25, 0.625, 0.25, 0.625, 0.5, 0.5, 0.5, 0.5097, 0.6153, 0.5097, 0.5097, 0.5097, 0.5097, 0.5097, 0.6153, 0.5, 0.75, 0.625, 0.75, 0.625, 1.0, 0.5, 1.0, 0.125, 0.625, 0.375, 0.625, 0.375, 0.75, 0.125, 0.75, 0.625, 0.625, 0.875, 0.625, 0.875, 0.75, 0.625, 0.75, 0.625, 0.5, 0.875, 0.5, 0.875, 0.625, 0.625, 0.625, 0.125, 0.5, 0.375, 0.5, 0.375, 0.625, 0.125, 0.625, 0.3847, 0.5097, 0.4903, 0.5097, 0.4903, 0.5097, 0.3847, 0.5097, 0.5, 0.0, 0.625, 0.0, 0.625, 0.125, 0.5, 0.125, 0.375, 0.0, 0.5, 0.0, 0.5, 0.125, 0.375, 0.125, 0.5097, 0.7403, 0.5097, 0.6347, 0.5097, 0.6347, 0.5097, 0.7403, 0.375, 0.75, 0.5, 0.75, 0.5, 1.0, 0.375, 1.0, 0.5097, 0.5097, 0.6153, 0.5097, 0.6153, 0.5097, 0.5097, 0.5097, 0.375, 0.25, 0.5, 0.25, 0.5, 0.5, 0.375, 0.5, 0.375, 0.125, 0.5, 0.125, 0.5, 0.25, 0.375, 0.25, 0.5, 0.625, 0.625, 0.625, 0.6153, 0.6347, 0.5097, 0.6347, 0.625, 0.625, 0.625, 0.75, 0.6153, 0.7403, 0.6153, 0.6347, 0.625, 0.75, 0.5, 0.75, 0.5097, 0.7403, 0.6153, 0.7403, 0.5, 0.75, 0.5, 0.625, 0.5097, 0.6347, 0.5097, 0.7403, 0.5, 0.5, 0.625, 0.5, 0.6153, 0.5097, 0.5097, 0.5097, 0.625, 0.5, 0.625, 0.625, 0.6153, 0.6153, 0.6153, 0.5097, 0.625, 0.625, 0.5, 0.625, 0.5097, 0.6153, 0.6153, 0.6153, 0.5, 0.625, 0.5, 0.5, 0.5097, 0.5097, 0.5097, 0.6153, 0.375, 0.5, 0.5, 0.5, 0.4903, 0.5097, 0.3847, 0.5097, 0.5, 0.5, 0.5, 0.625, 0.4903, 0.6153, 0.4903, 0.5097, 0.5, 0.625, 0.375, 0.625, 0.3847, 0.6153, 0.4903, 0.6153, 0.375, 0.625, 0.375, 0.5, 0.3847, 0.5097, 0.3847, 0.6153, 0.375, 0.625, 0.5, 0.625, 0.4903, 0.6347, 0.3847, 0.6347, 0.5, 0.625, 0.5, 0.75, 0.4903, 0.7403, 0.4903, 0.6347, 0.5, 0.75, 0.375, 0.75, 0.3847, 0.7403, 0.4903, 0.7403, 0.375, 0.75, 0.375, 0.625, 0.3847, 0.6347, 0.3847, 0.7403, 0.5097, 0.6347, 0.6153, 0.6347, 0.6153, 0.7403, 0.5097, 0.7403, 0.5097, 0.5097, 0.6153, 0.5097, 0.6153, 0.6153, 0.5097, 0.6153, 0.3847, 0.5097, 0.4903, 0.5097, 0.4903, 0.6153, 0.3847, 0.6153, 0.3847, 0.6347, 0.4903, 0.6347, 0.4903, 0.7403, 0.3847, 0.7403, 0.3847, 0.6347, 0.4903, 0.6347, 0.4903, 0.6347, 0.3847, 0.6347, 0.6153, 0.6347, 0.6153, 0.7403, 0.6153, 0.7403, 0.6153, 0.6347, 0.3847, 0.6153, 0.3847, 0.5097, 0.3847, 0.5097, 0.3847, 0.6153, 0.6153, 0.5097, 0.6153, 0.6153, 0.6153, 0.6153, 0.6153, 0.5097, 0.3847, 0.7403, 0.3847, 0.6347, 0.3847, 0.6347, 0.3847, 0.7403, 0.6153, 0.7403, 0.5097, 0.7403, 0.5097, 0.7403, 0.6153, 0.7403, 0.4903, 0.5097, 0.4903, 0.6153, 0.4903, 0.6153, 0.4903, 0.5097, 0.6153, 0.6153, 0.5097, 0.6153, 0.5097, 0.6153, 0.6153, 0.6153, 0.4903, 0.6347, 0.4903, 0.7403, 0.4903, 0.7403, 0.4903, 0.6347, 0.4903, 0.6153, 0.3847, 0.6153, 0.3847, 0.6153, 0.4903, 0.6153, 0.4903, 0.7403, 0.3847, 0.7403, 0.3847, 0.7403, 0.4903, 0.7403, 0.5097, 0.6347, 0.6153, 0.6347, 0.6153, 0.6347, 0.5097, 0.6347])
me_cube_015.update()
me_cube = bpy.data.meshes.new('Cube')
me_cube.from_pydata([(-1.0, -1.0, -1.0), (-1.0, -1.0, 1.0), (-1.0, 1.0, -1.0), (-1.0, 1.0, 1.0), (1.0, -1.0, -1.0), (1.0, -1.0, 1.0), (1.0, 1.0, -1.0), (1.0, 1.0, 1.0)], [], [(0, 1, 3, 2), (2, 3, 7, 6), (6, 7, 5, 4), (4, 5, 1, 0), (2, 6, 4, 0), (7, 3, 1, 5)])
_uv = me_cube.uv_layers.new(name='UVMap')
_uv.uv.foreach_set('vector', [0.375, 0.0, 0.625, 0.0, 0.625, 0.25, 0.375, 0.25, 0.375, 0.25, 0.625, 0.25, 0.625, 0.5, 0.375, 0.5, 0.375, 0.5, 0.625, 0.5, 0.625, 0.75, 0.375, 0.75, 0.375, 0.75, 0.625, 0.75, 0.625, 1.0, 0.375, 1.0, 0.125, 0.5, 0.375, 0.5, 0.375, 0.75, 0.125, 0.75, 0.625, 0.5, 0.875, 0.5, 0.875, 0.75, 0.625, 0.75])
me_cube.update()
me_cube_002 = bpy.data.meshes.new('Cube.002')
me_cube_002.from_pydata([(-1.0, -1.0, -1.0), (-1.0, -1.0, 1.0), (-1.0, 1.0, -1.0), (-1.0, 1.0, 1.0), (1.0, -1.0, -1.0), (1.0, -1.0, 1.0), (1.0, 1.0, -1.0), (1.0, 1.0, 1.0)], [], [(0, 1, 3, 2), (2, 3, 7, 6), (6, 7, 5, 4), (4, 5, 1, 0), (2, 6, 4, 0), (7, 3, 1, 5)])
me_cube_002.polygons.foreach_set('material_index', [1, 1, 1, 1, 0, 0])
_uv = me_cube_002.uv_layers.new(name='UVMap')
_uv.uv.foreach_set('vector', [0.371, 0.9693, 0.371, 0.01325, 0.6522, 0.01325, 0.6522, 0.9693, 0.3799, 0.9773, 0.3799, 0.01628, 0.6592, 0.01628, 0.6592, 0.9773, 0.3736, 0.9992, 0.3736, 0.001278, 0.6264, 0.001278, 0.6264, 0.9992, 0.3702, 1.009, 0.3702, 0.02307, 0.6372, 0.02307, 0.6372, 1.009, 0.6632, 0.6671, 0.3368, 0.6671, 0.3368, 0.3329, 0.6632, 0.3329, 0.3368, 1.001, 0.01033, 1.001, 0.01033, 0.6671, 0.3368, 0.6671])
me_cube_002.materials.append(None)
me_cube_002.materials.append(mat_material_004)
me_cube_002.update()
me_cube_016 = bpy.data.meshes.new('Cube.016')
me_cube_016.from_pydata([(-1.0, -1.0, -1.0), (-1.0, -1.0, 1.0), (-1.0, 1.0, -1.0), (-1.0, 1.0, 1.0), (1.0, -1.0, -1.0), (1.0, -1.0, 1.0), (1.0, 1.0, -1.0), (1.0, 1.0, 1.0)], [], [(0, 1, 3, 2), (2, 3, 7, 6), (6, 7, 5, 4), (4, 5, 1, 0), (2, 6, 4, 0), (7, 3, 1, 5)])
me_cube_016.polygons.foreach_set('material_index', [1, 1, 1, 1, 0, 0])
_uv = me_cube_016.uv_layers.new(name='UVMap')
_uv.uv.foreach_set('vector', [0.371, 0.9693, 0.371, 0.01325, 0.6522, 0.01325, 0.6522, 0.9693, 0.3799, 0.9773, 0.3799, 0.01628, 0.6592, 0.01628, 0.6592, 0.9773, 0.3736, 0.9992, 0.3736, 0.001278, 0.6264, 0.001278, 0.6264, 0.9992, 0.3702, 1.009, 0.3702, 0.02307, 0.6372, 0.02307, 0.6372, 1.009, 0.6632, 0.6671, 0.3368, 0.6671, 0.3368, 0.3329, 0.6632, 0.3329, 0.3368, 1.001, 0.01033, 1.001, 0.01033, 0.6671, 0.3368, 0.6671])
me_cube_016.materials.append(None)
me_cube_016.materials.append(mat_material_004)
me_cube_016.update()
me_cube_017 = bpy.data.meshes.new('Cube.017')
me_cube_017.from_pydata([(-1.0, -1.0, -1.0), (-1.0, -1.0, 1.0), (-1.0, 1.0, -1.0), (-1.0, 1.0, 1.0), (1.0, -1.0, -1.0), (1.0, -1.0, 1.0), (1.0, 1.0, -1.0), (1.0, 1.0, 1.0)], [], [(0, 1, 3, 2), (2, 3, 7, 6), (6, 7, 5, 4), (4, 5, 1, 0), (2, 6, 4, 0), (7, 3, 1, 5)])
me_cube_017.polygons.foreach_set('material_index', [1, 1, 1, 1, 0, 0])
_uv = me_cube_017.uv_layers.new(name='UVMap')
_uv.uv.foreach_set('vector', [0.371, 0.9693, 0.371, 0.01325, 0.6522, 0.01325, 0.6522, 0.9693, 0.3799, 0.9773, 0.3799, 0.01628, 0.6592, 0.01628, 0.6592, 0.9773, 0.3736, 0.9992, 0.3736, 0.001278, 0.6264, 0.001278, 0.6264, 0.9992, 0.3702, 1.009, 0.3702, 0.02307, 0.6372, 0.02307, 0.6372, 1.009, 0.6632, 0.6671, 0.3368, 0.6671, 0.3368, 0.3329, 0.6632, 0.3329, 0.3368, 1.001, 0.01033, 1.001, 0.01033, 0.6671, 0.3368, 0.6671])
me_cube_017.materials.append(None)
me_cube_017.materials.append(mat_material_004)
me_cube_017.update()

# ---- objects
ob_plane = bpy.data.objects.new('Plane', me_plane)
ob_plane_002 = bpy.data.objects.new('Plane.002', me_plane_002)
ob_house = bpy.data.objects.new('house', me_plane_004)
ob_under_second_floor = bpy.data.objects.new('under_second_floor', me_cube_001)
ob_colonna_1 = bpy.data.objects.new('colonna_1', me_cube_003)
ob_window = bpy.data.objects.new('window', me_cube_007)
ob_window_001 = bpy.data.objects.new('window.001', me_cube_008)
ob_window_002 = bpy.data.objects.new('window.002', me_cube_009)
ob_window_003 = bpy.data.objects.new('window.003', me_cube_010)
ob_plane_001 = bpy.data.objects.new('Plane.001', me_plane_003)
ob_window_004 = bpy.data.objects.new('window.004', me_cube_011)
ob_window_005 = bpy.data.objects.new('window.005', me_cube_012)
ob_window_006 = bpy.data.objects.new('window.006', me_cube_013)
ob_window_007 = bpy.data.objects.new('window.007', me_cube_014)
ob_window_008 = bpy.data.objects.new('window.008', me_cube_015)
ob_cube = bpy.data.objects.new('Cube', me_cube)
ob_colonna_1_001 = bpy.data.objects.new('colonna_1.001', me_cube_002)
ob_colonna_1_002 = bpy.data.objects.new('colonna_1.002', me_cube_016)
ob_colonna_1_003 = bpy.data.objects.new('colonna_1.003', me_cube_017)

# ---- transforms, parenting, visibility, modifiers, constraints
ob_plane.location = (7.268, -5.456, 2.842)
ob_plane.rotation_euler = (-0.0, 1.571, 0.0)
ob_plane.scale = (1.82, 0.5, 1.0)
ob_plane_002.location = (7.268, 3.853, 7.15)
ob_plane_002.rotation_euler = (-0.0, 1.571, 0.0)
ob_plane_002.scale = (1.82, 0.5, 1.0)
ob_house.location = (0.0, 0.0, 0.0)
ob_house.scale = (6.316, 8.111, 1.125)
ob_under_second_floor.location = (0.0, 0.0, 5.482)
ob_under_second_floor.scale = (6.084, 7.669, 0.1244)
ob_colonna_1.location = (5.857, -7.522, 5.222)
ob_colonna_1.scale = (0.2974, 0.2974, 4.474)
ob_window.location = (5.811, -1.178, 3.824)
ob_window.scale = (0.2865, 1.0, 1.0)
ob_window_001.location = (0.01297, 7.444, 3.824)
ob_window_001.rotation_euler = (0.0, -0.0, 1.571)
ob_window_001.scale = (0.2865, 1.0, 1.0)
ob_window_002.location = (-5.797, -5.032, 3.824)
ob_window_002.rotation_euler = (0.0, -0.0, 3.142)
ob_window_002.scale = (0.2865, 1.0, 1.0)
ob_window_003.location = (0.01297, -7.482, 3.824)
ob_window_003.rotation_euler = (0.0, -0.0, 4.712)
ob_window_003.scale = (0.2865, 1.0, 1.0)
ob_plane_001.location = (0.0, 0.0, 9.617)
ob_plane_001.scale = (6.56, 8.248, 1.0)
ob_window_004.location = (-2.397, -7.482, 8.065)
ob_window_004.rotation_euler = (0.0, -0.0, 4.712)
ob_window_004.scale = (0.2865, 1.0, 1.0)
ob_window_005.location = (-5.797, 0.07285, 8.006)
ob_window_005.rotation_euler = (0.0, -0.0, 3.142)
ob_window_005.scale = (0.2865, 1.0, 1.0)
ob_window_006.location = (-5.797, 3.389, 3.824)
ob_window_006.rotation_euler = (0.0, -0.0, 3.142)
ob_window_006.scale = (0.2865, 1.0, 1.0)
ob_window_007.location = (5.811, -4.579, 7.979)
ob_window_007.scale = (0.2865, 1.0, 1.0)
ob_window_008.location = (5.811, 4.708, 7.979)
ob_window_008.scale = (0.2865, 1.0, 1.0)
ob_cube.location = (0.0, 0.0, 0.8317)
ob_cube.scale = (6.531, 8.189, 0.5293)
ob_colonna_1_001.location = (5.857, 7.495, 5.222)
ob_colonna_1_001.scale = (0.2974, 0.2974, 4.474)
ob_colonna_1_002.location = (-5.856, -7.522, 5.222)
ob_colonna_1_002.scale = (0.2974, 0.2974, 4.474)
ob_colonna_1_003.location = (-5.856, 7.495, 5.222)
ob_colonna_1_003.scale = (0.2974, 0.2974, 4.474)

# ---- collection membership
col_collection.objects.link(ob_plane)
col_collection.objects.link(ob_plane_002)
col_collection.objects.link(ob_house)
col_collection.objects.link(ob_under_second_floor)
col_collection.objects.link(ob_colonna_1)
col_collection.objects.link(ob_window)
col_collection.objects.link(ob_window_001)
col_collection.objects.link(ob_window_002)
col_collection.objects.link(ob_window_003)
col_collection.objects.link(ob_plane_001)
col_collection.objects.link(ob_window_004)
col_collection.objects.link(ob_window_005)
col_collection.objects.link(ob_window_006)
col_collection.objects.link(ob_window_007)
col_collection.objects.link(ob_window_008)
col_collection.objects.link(ob_cube)
col_collection.objects.link(ob_colonna_1_001)
col_collection.objects.link(ob_colonna_1_002)
col_collection.objects.link(ob_colonna_1_003)

# ---- scene / render settings (as saved in the file)
scene.frame_start = 1; scene.frame_end = 250; scene.frame_set(0)
scene.render.engine = 'BLENDER_EEVEE_NEXT'
scene.cycles.sampling_pattern = 'TABULATED_SOBOL'
scene.view_settings.view_transform = 'Filmic'
bpy.context.view_layer.update()

# ---- added for rendering (the .blend has no active camera and no usable light): camera, sun
cam_auto = bpy.data.cameras.new('AutoCamera')
cam_auto.lens = 50.0
cam_auto.sensor_width = 36.0
cam_auto.clip_end = 1000.0
ob_auto_camera = bpy.data.objects.new('AutoCamera', cam_auto)
scene.collection.objects.link(ob_auto_camera)
ob_auto_camera.location = (22.9832, -27.1551, 24.2131)
ob_auto_camera.rotation_euler = (1.09748, -7.21219e-08, 0.694738)
scene.camera = ob_auto_camera
light_auto_sun = bpy.data.lights.new('AutoSun', 'SUN')
light_auto_sun.energy = 3.0
light_auto_sun.angle = 0.0523599
ob_auto_sun = bpy.data.objects.new('AutoSun', light_auto_sun)
scene.collection.objects.link(ob_auto_sun)
ob_auto_sun.rotation_euler = (0.872665, 0.174533, 0.523599)
bpy.context.view_layer.update()
